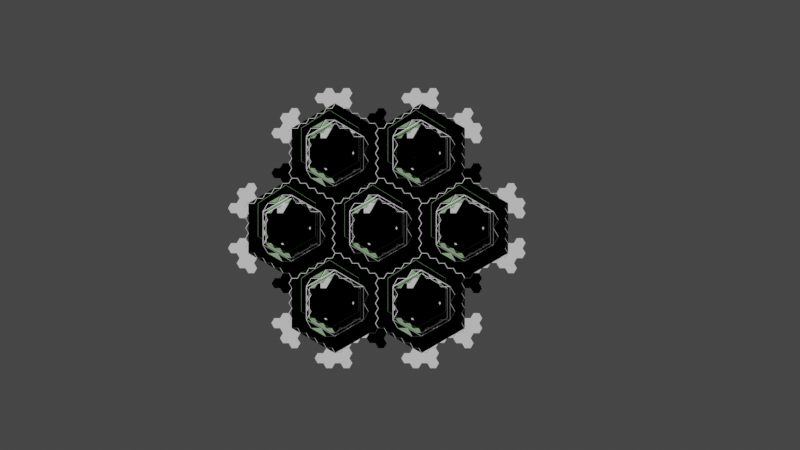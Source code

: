 # Source: hex_components.blend  (saved by Blender 3.3.6; exported with 4.5.12 LTS)
import bpy
from mathutils import Matrix  # noqa: F401  (used for matrix-valued properties, if any)

bpy.ops.wm.read_factory_settings(use_empty=True)
scene = bpy.context.scene
scene.name = 'Scene'

# ---- collections
col_collection = bpy.data.collections.new('Collection'); scene.collection.children.link(col_collection)
col_collection.hide_viewport = True
col_default = bpy.data.collections.new('Default'); col_collection.children.link(col_default)
col_default.hide_render = True
col_hex_connectors = bpy.data.collections.new('hex_connectors'); scene.collection.children.link(col_hex_connectors)
col_newhex_v1 = bpy.data.collections.new('NewHex_V1'); scene.collection.children.link(col_newhex_v1)
col_hexcomponents = bpy.data.collections.new('HexComponents'); col_newhex_v1.children.link(col_hexcomponents)
col_outer = bpy.data.collections.new('Outer'); col_hexcomponents.children.link(col_outer)
col_cloud_view = bpy.data.collections.new('Cloud View'); col_hexcomponents.children.link(col_cloud_view)
col_hexcomponents_v2 = bpy.data.collections.new('HexComponents_v2'); col_newhex_v1.children.link(col_hexcomponents_v2)
col_hexcomponents_v2.hide_viewport = True
col_cloud_view_001 = bpy.data.collections.new('Cloud View.001'); col_hexcomponents_v2.children.link(col_cloud_view_001)
col_hexcomponents_v3 = bpy.data.collections.new('HexComponents_v3'); col_newhex_v1.children.link(col_hexcomponents_v3)
col_hexcomponents_v3.hide_viewport = True
col_hex = bpy.data.collections.new('Hex'); col_newhex_v1.children.link(col_hex)
col_beighbor_hex = bpy.data.collections.new('beighbor hex'); scene.collection.children.link(col_beighbor_hex)

# ---- materials (node trees are filled in below, after node groups)
mat_grid_cluster = bpy.data.materials.new('Grid_Cluster')
mat_grid_cluster.use_transparent_shadow = False
mat_grid_cluster.diffuse_color = (0.6258, 0.6258, 0.6258, 1.0)
mat_line_black = bpy.data.materials.new('Line_Black')
mat_line_black.use_transparent_shadow = False
mat_line_black.diffuse_color = (0.0, 0.0, 0.0, 1.0)
mat_red_line = bpy.data.materials.new('Red_line')
mat_red_line.use_transparent_shadow = False
mat_red_line.diffuse_color = (1.0, 0.01853, 0.003762, 1.0)
mat_grey = bpy.data.materials.new('grey')
mat_grey.alpha_threshold = 0.0
mat_grey.use_transparent_shadow = False
mat_grey.roughness = 0.5
mat_grey.line_color = (0.0, 0.0, 0.0, 1.0)
mat_connector_yello = bpy.data.materials.new('connector_yello')
mat_connector_yello.use_transparent_shadow = False
mat_connector_yello.diffuse_color = (0.2727, 0.3763, 0.06227, 1.0)
mat_bridge = bpy.data.materials.new('bridge')
mat_bridge.use_transparent_shadow = False
mat_bridge.diffuse_color = (0.1245, 0.3138, 0.8381, 1.0)
mat_connector_green = bpy.data.materials.new('connector_green')
mat_connector_green.use_transparent_shadow = False
mat_connector_green.diffuse_color = (0.09446, 0.4564, 0.1228, 1.0)
mat_1_s_coast = bpy.data.materials.new('-1.S.Coast')
mat_1_s_coast.use_transparent_shadow = False
mat_hex_connector = bpy.data.materials.new('Hex_Connector')
mat_hex_connector.use_transparent_shadow = False
mat_hex_connector.diffuse_color = (0.8, 0.6289, 0.4075, 1.0)
mat_1_s_coast_001 = bpy.data.materials.new('-1.S.Coast.001')
mat_1_s_coast_001.use_transparent_shadow = False
mat_1_s_coast_002 = bpy.data.materials.new('-1.S.Coast.002')
mat_1_s_coast_002.use_transparent_shadow = False

# ---- material node trees
mat_grid_cluster.use_nodes = True; mat_grid_cluster.node_tree.nodes.clear()
_N = mat_grid_cluster.node_tree.nodes; _L = mat_grid_cluster.node_tree.links
n0 = _N.new('ShaderNodeBsdfPrincipled'); n0.name = 'Principled BSDF'; n0.location = (10, 300)
n0.distribution = 'GGX'
n0.subsurface_method = 'RANDOM_WALK_SKIN'
n0.inputs[0].default_value = (0.2705, 0.4678, 0.2384, 1.0)
n0.inputs[3].default_value = 1.45
n0.inputs[27].default_value = (0.0, 0.0, 0.0, 1.0)
n0.inputs[28].default_value = 1.0
n1 = _N.new('ShaderNodeOutputMaterial'); n1.name = 'Material Output'; n1.location = (300, 300)
_L.new(n0.outputs[0], n1.inputs[0])
n1.is_active_output = True
mat_line_black.use_nodes = True; mat_line_black.node_tree.nodes.clear()
_N = mat_line_black.node_tree.nodes; _L = mat_line_black.node_tree.links
n0 = _N.new('ShaderNodeBsdfPrincipled'); n0.name = 'Principled BSDF'; n0.location = (10, 300)
n0.distribution = 'GGX'
n0.subsurface_method = 'RANDOM_WALK_SKIN'
n0.inputs[3].default_value = 1.45
n0.inputs[27].default_value = (0.0, 0.0, 0.0, 1.0)
n0.inputs[28].default_value = 1.0
n1 = _N.new('ShaderNodeOutputMaterial'); n1.name = 'Material Output'; n1.location = (300, 300)
_L.new(n0.outputs[0], n1.inputs[0])
n1.is_active_output = True
mat_red_line.use_nodes = True; mat_red_line.node_tree.nodes.clear()
_N = mat_red_line.node_tree.nodes; _L = mat_red_line.node_tree.links
n0 = _N.new('ShaderNodeBsdfPrincipled'); n0.name = 'Principled BSDF'; n0.location = (10, 300)
n0.distribution = 'GGX'
n0.subsurface_method = 'RANDOM_WALK_SKIN'
n0.inputs[3].default_value = 1.45
n0.inputs[27].default_value = (0.0, 0.0, 0.0, 1.0)
n0.inputs[28].default_value = 1.0
n1 = _N.new('ShaderNodeOutputMaterial'); n1.name = 'Material Output'; n1.location = (300, 300)
_L.new(n0.outputs[0], n1.inputs[0])
n1.is_active_output = True
mat_grey.use_nodes = True; mat_grey.node_tree.nodes.clear()
_N = mat_grey.node_tree.nodes; _L = mat_grey.node_tree.links
n0 = _N.new('ShaderNodeOutputMaterial'); n0.name = 'Material Output'; n0.location = (300, 300)
n1 = _N.new('ShaderNodeBsdfPrincipled'); n1.name = 'Principled BSDF'; n1.location = (10, 300)
n1.distribution = 'GGX'
n1.subsurface_method = 'RANDOM_WALK_SKIN'
n1.inputs[3].default_value = 1.45
n1.inputs[27].default_value = (0.0, 0.0, 0.0, 1.0)
n1.inputs[28].default_value = 1.0
_L.new(n1.outputs[0], n0.inputs[0])
n0.is_active_output = True
mat_connector_yello.use_nodes = True; mat_connector_yello.node_tree.nodes.clear()
_N = mat_connector_yello.node_tree.nodes; _L = mat_connector_yello.node_tree.links
n0 = _N.new('ShaderNodeBsdfPrincipled'); n0.name = 'Principled BSDF'; n0.location = (10, 300)
n0.distribution = 'GGX'
n0.subsurface_method = 'RANDOM_WALK_SKIN'
n0.inputs[3].default_value = 1.45
n0.inputs[27].default_value = (0.0, 0.0, 0.0, 1.0)
n0.inputs[28].default_value = 1.0
n1 = _N.new('ShaderNodeOutputMaterial'); n1.name = 'Material Output'; n1.location = (300, 300)
_L.new(n0.outputs[0], n1.inputs[0])
n1.is_active_output = True
mat_bridge.use_nodes = True; mat_bridge.node_tree.nodes.clear()
_N = mat_bridge.node_tree.nodes; _L = mat_bridge.node_tree.links
n0 = _N.new('ShaderNodeBsdfPrincipled'); n0.name = 'Principled BSDF'; n0.location = (10, 300)
n0.distribution = 'GGX'
n0.subsurface_method = 'RANDOM_WALK_SKIN'
n0.inputs[3].default_value = 1.45
n0.inputs[27].default_value = (0.0, 0.0, 0.0, 1.0)
n0.inputs[28].default_value = 1.0
n1 = _N.new('ShaderNodeOutputMaterial'); n1.name = 'Material Output'; n1.location = (300, 300)
_L.new(n0.outputs[0], n1.inputs[0])
n1.is_active_output = True
mat_connector_green.use_nodes = True; mat_connector_green.node_tree.nodes.clear()
_N = mat_connector_green.node_tree.nodes; _L = mat_connector_green.node_tree.links
n0 = _N.new('ShaderNodeBsdfPrincipled'); n0.name = 'Principled BSDF'; n0.location = (10, 300)
n0.distribution = 'GGX'
n0.subsurface_method = 'RANDOM_WALK_SKIN'
n0.inputs[3].default_value = 1.45
n0.inputs[27].default_value = (0.0, 0.0, 0.0, 1.0)
n0.inputs[28].default_value = 1.0
n1 = _N.new('ShaderNodeOutputMaterial'); n1.name = 'Material Output'; n1.location = (300, 300)
_L.new(n0.outputs[0], n1.inputs[0])
n1.is_active_output = True
mat_1_s_coast.use_nodes = True; mat_1_s_coast.node_tree.nodes.clear()
_N = mat_1_s_coast.node_tree.nodes; _L = mat_1_s_coast.node_tree.links
n0 = _N.new('ShaderNodeBsdfPrincipled'); n0.name = 'Principled BSDF'; n0.location = (10, 300)
n0.distribution = 'GGX'
n0.subsurface_method = 'RANDOM_WALK_SKIN'
n0.inputs[0].default_value = (0.2705, 0.4678, 0.2384, 1.0)
n0.inputs[3].default_value = 1.45
n0.inputs[27].default_value = (0.0, 0.0, 0.0, 1.0)
n0.inputs[28].default_value = 1.0
n1 = _N.new('ShaderNodeOutputMaterial'); n1.name = 'Material Output'; n1.location = (300, 300)
_L.new(n0.outputs[0], n1.inputs[0])
n1.is_active_output = True
mat_hex_connector.use_nodes = True; mat_hex_connector.node_tree.nodes.clear()
_N = mat_hex_connector.node_tree.nodes; _L = mat_hex_connector.node_tree.links
n0 = _N.new('ShaderNodeBsdfPrincipled'); n0.name = 'Principled BSDF'; n0.location = (10, 300)
n0.distribution = 'GGX'
n0.subsurface_method = 'RANDOM_WALK_SKIN'
n0.inputs[3].default_value = 1.45
n0.inputs[27].default_value = (0.0, 0.0, 0.0, 1.0)
n0.inputs[28].default_value = 1.0
n1 = _N.new('ShaderNodeOutputMaterial'); n1.name = 'Material Output'; n1.location = (300, 300)
_L.new(n0.outputs[0], n1.inputs[0])
n1.is_active_output = True
mat_1_s_coast_001.use_nodes = True; mat_1_s_coast_001.node_tree.nodes.clear()
_N = mat_1_s_coast_001.node_tree.nodes; _L = mat_1_s_coast_001.node_tree.links
n0 = _N.new('ShaderNodeBsdfPrincipled'); n0.name = 'Principled BSDF'; n0.location = (10, 300)
n0.distribution = 'GGX'
n0.subsurface_method = 'RANDOM_WALK_SKIN'
n0.inputs[0].default_value = (0.2705, 0.4678, 0.2384, 1.0)
n0.inputs[3].default_value = 1.45
n0.inputs[27].default_value = (0.0, 0.0, 0.0, 1.0)
n0.inputs[28].default_value = 1.0
n1 = _N.new('ShaderNodeOutputMaterial'); n1.name = 'Material Output'; n1.location = (300, 300)
_L.new(n0.outputs[0], n1.inputs[0])
n1.is_active_output = True
mat_1_s_coast_002.use_nodes = True; mat_1_s_coast_002.node_tree.nodes.clear()
_N = mat_1_s_coast_002.node_tree.nodes; _L = mat_1_s_coast_002.node_tree.links
n0 = _N.new('ShaderNodeBsdfPrincipled'); n0.name = 'Principled BSDF'; n0.location = (10, 300)
n0.distribution = 'GGX'
n0.subsurface_method = 'RANDOM_WALK_SKIN'
n0.inputs[0].default_value = (0.2705, 0.4678, 0.2384, 1.0)
n0.inputs[3].default_value = 1.45
n0.inputs[27].default_value = (0.0, 0.0, 0.0, 1.0)
n0.inputs[28].default_value = 1.0
n1 = _N.new('ShaderNodeOutputMaterial'); n1.name = 'Material Output'; n1.location = (300, 300)
_L.new(n0.outputs[0], n1.inputs[0])
n1.is_active_output = True

# ---- world
world_world = bpy.data.worlds.new('World'); scene.world = world_world
world_world.use_nodes = True; world_world.node_tree.nodes.clear()
_N = world_world.node_tree.nodes; _L = world_world.node_tree.links
n0 = _N.new('ShaderNodeOutputWorld'); n0.name = 'World Output'; n0.location = (300, 300)
n1 = _N.new('ShaderNodeBackground'); n1.name = 'Background'; n1.location = (10, 300)
n1.inputs[0].default_value = (0.05088, 0.05088, 0.05088, 1.0)
_L.new(n1.outputs[0], n0.inputs[0])
n0.is_active_output = True
world_world.color = (0.05088, 0.05088, 0.05088)
world_world.use_sun_shadow = False
world_world.sun_shadow_jitter_overblur = 0.0

# ---- cameras
cam_camera = bpy.data.cameras.new('Camera')
cam_camera.type = 'ORTHO'
cam_camera.clip_end = 100.0
cam_camera.ortho_scale = 16.0

# ---- meshes
me_circle_016 = bpy.data.meshes.new('Circle.016')
me_circle_016.from_pydata([(-0.866, -0.5, 0.0), (-0.866, 0.5, 0.0), (-5.96e-08, -1.0, 0.0), (0.866, -0.5, 0.0), (-4.768e-07, 1.0, 0.0), (-4.172e-07, 2.0, 0.0), (0.866, 2.5, 0.0), (0.866, 0.5, 0.0), (1.732, 1.0, 0.0), (0.866, 3.5, 0.0), (1.732, 2.0, 0.0), (2.598, 2.5, 0.0), (2.598, 3.5, 0.0), (1.732, 4.0, 0.0), (1.732, 5.0, 0.0), (3.464, 4.0, 0.0), (2.598, 5.5, 0.0), (2.598, 6.5, 0.0), (3.464, 5.0, 0.0), (4.33, 5.5, 0.0), (4.33, 6.5, 0.0), (3.464, 7.0, 0.0), (3.464, 8.0, 0.0), (5.196, 7.0, 0.0), (4.33, 8.5, 0.0), (4.33, 9.5, 0.0), (5.196, 8.0, 0.0), (6.062, 8.5, 0.0), (5.196, 10.0, 0.0), (5.196, 11.0, 0.0), (6.062, 9.5, 0.0), (6.928, 10.0, 0.0), (6.062, 11.5, 0.0), (6.062, 12.5, 0.0), (6.928, 13.0, 0.0), (6.928, 11.0, 0.0), (7.794, 11.5, 0.0), (7.794, 12.5, 0.0)], [(0, 1), (2, 3), (0, 2), (32, 33), (34, 33), (36, 37), (34, 37), (35, 36), (4, 1), (3, 7)], [(5, 6, 10, 8, 7, 4), (9, 13, 12, 11, 10, 6), (14, 16, 18, 15, 12, 13), (17, 21, 20, 19, 18, 16), (22, 24, 26, 23, 20, 21), (25, 28, 30, 27, 26, 24), (29, 32, 35, 31, 30, 28)])
_uv = me_circle_016.uv_layers.new(name='UVMap')
_uv.uv.foreach_set('vector', [0.0, 0.0, 0.0, 0.0, 0.0, 0.0, 0.0, 0.0, 0.0, 0.0, 0.0, 0.0, 0.0, 0.0, 0.0, 0.0, 0.0, 0.0, 0.0, 0.0, 0.0, 0.0, 0.0, 0.0, 0.0, 0.0, 0.0, 0.0, 0.0, 0.0, 0.0, 0.0, 0.0, 0.0, 0.0, 0.0, 0.0, 0.0, 0.0, 0.0, 0.0, 0.0, 0.0, 0.0, 0.0, 0.0, 0.0, 0.0, 0.0, 0.0, 0.0, 0.0, 0.0, 0.0, 0.0, 0.0, 0.0, 0.0, 0.0, 0.0, 0.0, 0.0, 0.0, 0.0, 0.0, 0.0, 0.0, 0.0, 0.0, 0.0, 0.0, 0.0, 0.0, 0.0, 0.0, 0.0, 0.0, 0.0, 0.0, 0.0, 0.0, 0.0, 0.0, 0.0])
me_circle_016.materials.append(mat_grid_cluster)
me_circle_016.update()
me_circle_017 = bpy.data.meshes.new('Circle.017')
me_circle_017.from_pydata([(-0.866, -0.5, 0.0), (-0.866, 0.5, 0.0), (5.96e-08, 1.0, 0.0), (0.866, 0.5, 0.0), (5.96e-08, 2.0, 0.0), (-0.866, 2.5, 0.0), (-2.598, 0.5, 0.0), (-3.464, -1.0, 0.0), (-4.33, -0.5, 0.0), (-1.732, 1.0, 0.0), (-2.598, 2.5, 0.0), (-1.732, 2.0, 0.0), (-0.866, 3.5, 0.0), (-6.062, 0.5, 0.0), (-5.196, 1.0, 0.0), (-5.196, 2.0, 0.0), (-4.33, 0.5, 0.0), (-3.464, 1.0, 0.0), (-4.33, 2.5, 0.0), (-4.33, 3.5, 0.0), (-3.464, 2.0, 0.0), (-3.464, 4.0, 0.0), (-3.464, 5.0, 0.0), (-2.598, 5.5, 0.0), (-2.598, 3.5, 0.0), (-1.732, 4.0, 0.0), (-1.732, 5.0, 0.0), (1.732, -1.0, 0.0), (0.866, -0.5, 0.0), (0.0, -1.0, 0.0), (2.384e-07, -2.0, 0.0), (-0.866, -2.5, 0.0), (-1.732, -1.0, 0.0), (-2.598, -0.5, 0.0), (-3.464, -2.0, 0.0), (-5.196, -1.0, 0.0), (-6.062, -0.5, 0.0), (-7.794, -2.5, 0.0), (-6.928, -1.0, 0.0), (2.598, -3.5, 0.0), (1.732, -4.0, 0.0), (0.866, -3.5, 0.0), (2.598, -2.5, 0.0), (1.732, -2.0, 0.0), (0.866, -2.5, 0.0), (4.768e-07, -4.0, 0.0), (-0.866, -3.5, 0.0), (-1.732, -4.0, 0.0), (-2.598, -3.5, 0.0), (-1.732, -2.0, 0.0), (-3.464, -4.0, 0.0), (-2.598, -2.5, 0.0), (-4.33, -3.5, 0.0), (-5.196, -4.0, 0.0), (-6.062, -3.5, 0.0), (-4.33, -2.5, 0.0), (-5.196, -2.0, 0.0), (-6.062, -2.5, 0.0), (-6.928, -4.0, 0.0), (-7.794, -3.5, 0.0), (-6.928, -2.0, 0.0)], [], [(1, 2, 3, 28, 29, 0), (2, 1, 9, 11, 5, 4), (0, 32, 33, 6, 9, 1), (16, 17, 6, 33, 7, 8), (20, 10, 11, 9, 6, 17), (24, 25, 12, 5, 11, 10), (13, 14, 16, 8, 35, 36), (15, 18, 20, 17, 16, 14), (19, 21, 24, 10, 20, 18), (22, 23, 26, 25, 24, 21), (43, 27, 28, 29, 30, 44), (31, 30, 29, 0, 32, 49), (51, 49, 32, 33, 7, 34), (55, 34, 7, 8, 35, 56), (57, 56, 35, 36, 38, 60), (39, 42, 43, 44, 41, 40), (45, 41, 44, 30, 31, 46), (47, 46, 31, 49, 51, 48), (50, 48, 51, 34, 55, 52), (53, 52, 55, 56, 57, 54), (58, 54, 57, 60, 37, 59)])
_uv = me_circle_017.uv_layers.new(name='UVMap')
_uv.uv.foreach_set('vector', [0.0, 0.0, 0.0, 0.0, 0.0, 0.0, 0.0, 0.0, 0.0, 0.0, 0.0, 0.0, 0.0, 0.0, 0.0, 0.0, 0.0, 0.0, 0.0, 0.0, 0.0, 0.0, 0.0, 0.0, 0.0, 0.0, 0.0, 0.0, 0.0, 0.0, 0.0, 0.0, 0.0, 0.0, 0.0, 0.0, 0.0, 0.0, 0.0, 0.0, 0.0, 0.0, 0.0, 0.0, 0.0, 0.0, 0.0, 0.0, 0.0, 0.0, 0.0, 0.0, 0.0, 0.0, 0.0, 0.0, 0.0, 0.0, 0.0, 0.0, 0.0, 0.0, 0.0, 0.0, 0.0, 0.0, 0.0, 0.0, 0.0, 0.0, 0.0, 0.0, 0.0, 0.0, 0.0, 0.0, 0.0, 0.0, 0.0, 0.0, 0.0, 0.0, 0.0, 0.0, 0.0, 0.0, 0.0, 0.0, 0.0, 0.0, 0.0, 0.0, 0.0, 0.0, 0.0, 0.0, 0.0, 0.0, 0.0, 0.0, 0.0, 0.0, 0.0, 0.0, 0.0, 0.0, 0.0, 0.0, 0.0, 0.0, 0.0, 0.0, 0.0, 0.0, 0.0, 0.0, 0.0, 0.0, 0.0, 0.0, 0.0, 0.0, 0.0, 0.0, 0.0, 0.0, 0.0, 0.0, 0.0, 0.0, 0.0, 0.0, 0.0, 0.0, 0.0, 0.0, 0.0, 0.0, 0.0, 0.0, 0.0, 0.0, 0.0, 0.0, 0.0, 0.0, 0.0, 0.0, 0.0, 0.0, 0.0, 0.0, 0.0, 0.0, 0.0, 0.0, 0.0, 0.0, 0.0, 0.0, 0.0, 0.0, 0.0, 0.0, 0.0, 0.0, 0.0, 0.0, 0.0, 0.0, 0.0, 0.0, 0.0, 0.0, 0.0, 0.0, 0.0, 0.0, 0.0, 0.0, 0.0, 0.0, 0.0, 0.0, 0.0, 0.0, 0.0, 0.0, 0.0, 0.0, 0.0, 0.0, 0.0, 0.0, 0.0, 0.0, 0.0, 0.0, 0.0, 0.0, 0.0, 0.0, 0.0, 0.0, 0.0, 0.0, 0.0, 0.0, 0.0, 0.0, 0.0, 0.0, 0.0, 0.0, 0.0, 0.0, 0.0, 0.0, 0.0, 0.0, 0.0, 0.0, 0.0, 0.0, 0.0, 0.0, 0.0, 0.0, 0.0, 0.0, 0.0, 0.0, 0.0, 0.0, 0.0, 0.0, 0.0, 0.0, 0.0, 0.0, 0.0, 0.0, 0.0, 0.0, 0.0, 0.0, 0.0, 0.0, 0.0, 0.0, 0.0, 0.0])
me_circle_017.materials.append(mat_grid_cluster)
me_circle_017.update()
me_circle_018 = bpy.data.meshes.new('Circle.018')
me_circle_018.from_pydata([(-0.866, -0.5, 0.0), (-0.866, 0.5, 0.0), (5.96e-08, 1.0, 0.0), (-5.96e-08, -1.0, 0.0), (0.866, -0.5, 0.0), (0.866, 0.5, 0.0), (-4.768e-07, 1.0, 0.0), (-4.172e-07, 2.0, 0.0), (0.866, 2.5, 0.0), (0.866, 0.5, 0.0), (1.732, 1.0, 0.0), (1.732, 2.0, 0.0), (0.866, 2.5, 0.0), (0.866, 3.5, 0.0), (1.732, 4.0, 0.0), (1.732, 2.0, 0.0), (2.598, 2.5, 0.0), (2.598, 3.5, 0.0), (1.732, 4.0, 0.0), (1.732, 5.0, 0.0), (2.598, 5.5, 0.0), (2.598, 3.5, 0.0), (3.464, 4.0, 0.0), (3.464, 5.0, 0.0), (2.598, 5.5, 0.0), (2.598, 6.5, 0.0), (3.464, 7.0, 0.0), (3.464, 5.0, 0.0), (4.33, 5.5, 0.0), (4.33, 6.5, 0.0), (3.464, 7.0, 0.0), (3.464, 8.0, 0.0), (4.33, 8.5, 0.0), (4.33, 6.5, 0.0), (5.196, 7.0, 0.0), (5.196, 8.0, 0.0), (4.33, 8.5, 0.0), (4.33, 9.5, 0.0), (5.196, 10.0, 0.0), (5.196, 8.0, 0.0), (6.062, 8.5, 0.0), (6.062, 9.5, 0.0), (5.196, 10.0, 0.0), (5.196, 11.0, 0.0), (6.062, 11.5, 0.0), (6.062, 9.5, 0.0), (6.928, 10.0, 0.0), (6.928, 11.0, 0.0), (6.062, 11.5, 0.0), (6.062, 12.5, 0.0), (6.928, 13.0, 0.0), (6.928, 11.0, 0.0), (7.794, 11.5, 0.0), (7.794, 12.5, 0.0)], [(0, 1), (2, 1), (4, 5), (2, 5), (3, 4), (0, 3), (6, 7), (8, 7), (10, 11), (8, 11), (9, 10), (6, 9), (12, 13), (14, 13), (16, 17), (14, 17), (15, 16), (12, 15), (18, 19), (20, 19), (22, 23), (20, 23), (21, 22), (18, 21), (24, 25), (26, 25), (28, 29), (26, 29), (27, 28), (24, 27), (30, 31), (32, 31), (34, 35), (32, 35), (33, 34), (30, 33), (36, 37), (38, 37), (40, 41), (38, 41), (39, 40), (36, 39), (42, 43), (44, 43), (46, 47), (44, 47), (45, 46), (42, 45), (48, 49), (50, 49), (52, 53), (50, 53), (51, 52), (48, 51)], [])
_uv = me_circle_018.uv_layers.new(name='UVMap')
_uv.uv.foreach_set('vector', [])
me_circle_018.materials.append(mat_grid_cluster)
me_circle_018.update()
me_circle_019 = bpy.data.meshes.new('Circle.019')
me_circle_019.from_pydata([(-0.866, -0.5, 0.0), (-0.866, 0.5, 0.0), (5.96e-08, 1.0, 0.0), (-5.96e-08, -1.0, 0.0), (0.866, -0.5, 0.0), (0.866, 0.5, 0.0)], [(0, 1), (2, 1), (4, 5), (2, 5), (3, 4), (0, 3), (1, 3), (2, 4), (2, 3)], [])
_uv = me_circle_019.uv_layers.new(name='UVMap')
_uv.uv.foreach_set('vector', [])
me_circle_019.materials.append(mat_grid_cluster)
me_circle_019.update()
me_circle_014 = bpy.data.meshes.new('Circle.014')
me_circle_014.from_pydata([(-0.452, -0.8278, 0.0), (-0.959, 0.05039, 0.0), (0.562, -0.8278, 0.0), (-0.452, 0.9286, 0.0), (0.562, 0.9286, 0.0), (1.069, 0.0504, 0.0)], [], [(3, 1, 0, 2, 5, 4)])
_uv = me_circle_014.uv_layers.new(name='UVMap')
_uv.uv.foreach_set('vector', [0.0, 0.0, 0.0, 0.0, 0.0, 0.0, 0.0, 0.0, 0.0, 0.0, 0.0, 0.0])
me_circle_014.materials.append(mat_grid_cluster)
me_circle_014.update()
me_circle_015 = bpy.data.meshes.new('Circle.015')
me_circle_015.from_pydata([(2.028, 3.513, 0.0), (1.521, 4.391, 0.0), (3.042, 3.513, 0.0), (2.028, 5.269, 0.0), (3.042, 5.269, 0.0), (3.549, 4.391, 0.0), (2.028, 1.756, 0.0), (1.521, 2.634, 0.0), (3.042, 1.756, 0.0), (2.028, 3.513, 0.0), (3.042, 3.513, 0.0), (3.549, 2.634, 0.0), (0.507, 2.634, 0.0), (-3.815e-06, 3.513, 0.0), (1.521, 2.634, 0.0), (0.507, 4.391, 0.0), (1.521, 4.391, 0.0), (2.028, 3.513, 0.0)], [], [(3, 1, 0, 2, 5, 4), (9, 7, 6, 8, 11, 10), (15, 13, 12, 14, 17, 16)])
_uv = me_circle_015.uv_layers.new(name='UVMap')
_uv.uv.foreach_set('vector', [0.0, 0.0, 0.0, 0.0, 0.0, 0.0, 0.0, 0.0, 0.0, 0.0, 0.0, 0.0, 0.0, 0.0, 0.0, 0.0, 0.0, 0.0, 0.0, 0.0, 0.0, 0.0, 0.0, 0.0, 0.0, 0.0, 0.0, 0.0, 0.0, 0.0, 0.0, 0.0, 0.0, 0.0, 0.0, 0.0])
me_circle_015.materials.append(mat_grid_cluster)
me_circle_015.update()
me_circle_020 = bpy.data.meshes.new('Circle.020')
me_circle_020.from_pydata([(2.028, 3.513, 0.0), (1.521, 4.391, 0.0), (3.042, 3.513, 0.0), (2.028, 5.269, 0.0), (3.042, 5.269, 0.0), (3.549, 4.391, 0.0), (2.028, 1.756, 0.0), (1.521, 2.634, 0.0), (3.042, 1.756, 0.0), (2.028, 3.513, 0.0), (3.042, 3.513, 0.0), (3.549, 2.634, 0.0), (0.507, 2.634, 0.0), (-3.815e-06, 3.513, 0.0), (1.521, 2.634, 0.0), (0.507, 4.391, 0.0), (1.521, 4.391, 0.0), (2.028, 3.513, 0.0)], [], [(3, 1, 0, 2, 5, 4), (9, 7, 6, 8, 11, 10), (15, 13, 12, 14, 17, 16)])
_uv = me_circle_020.uv_layers.new(name='UVMap')
_uv.uv.foreach_set('vector', [0.0, 0.0, 0.0, 0.0, 0.0, 0.0, 0.0, 0.0, 0.0, 0.0, 0.0, 0.0, 0.0, 0.0, 0.0, 0.0, 0.0, 0.0, 0.0, 0.0, 0.0, 0.0, 0.0, 0.0, 0.0, 0.0, 0.0, 0.0, 0.0, 0.0, 0.0, 0.0, 0.0, 0.0, 0.0, 0.0])
me_circle_020.materials.append(mat_grid_cluster)
me_circle_020.update()
me_circle_021 = bpy.data.meshes.new('Circle.021')
me_circle_021.from_pydata([(2.028, 3.513, 0.0), (1.521, 4.391, 0.0), (3.042, 3.513, 0.0), (2.028, 5.269, 0.0), (3.042, 5.269, 0.0), (3.549, 4.391, 0.0), (2.028, 1.756, 0.0), (1.521, 2.634, 0.0), (3.042, 1.756, 0.0), (2.028, 3.513, 0.0), (3.042, 3.513, 0.0), (3.549, 2.634, 0.0), (0.507, 2.634, 0.0), (-3.815e-06, 3.513, 0.0), (1.521, 2.634, 0.0), (0.507, 4.391, 0.0), (1.521, 4.391, 0.0), (2.028, 3.513, 0.0)], [], [(3, 1, 0, 2, 5, 4), (9, 7, 6, 8, 11, 10), (15, 13, 12, 14, 17, 16)])
_uv = me_circle_021.uv_layers.new(name='UVMap')
_uv.uv.foreach_set('vector', [0.0, 0.0, 0.0, 0.0, 0.0, 0.0, 0.0, 0.0, 0.0, 0.0, 0.0, 0.0, 0.0, 0.0, 0.0, 0.0, 0.0, 0.0, 0.0, 0.0, 0.0, 0.0, 0.0, 0.0, 0.0, 0.0, 0.0, 0.0, 0.0, 0.0, 0.0, 0.0, 0.0, 0.0, 0.0, 0.0])
me_circle_021.materials.append(mat_grid_cluster)
me_circle_021.update()
me_circle_022 = bpy.data.meshes.new('Circle.022')
me_circle_022.from_pydata([(2.028, 3.513, 0.0), (1.521, 4.391, 0.0), (3.042, 3.513, 0.0), (2.028, 5.269, 0.0), (3.042, 5.269, 0.0), (3.549, 4.391, 0.0), (2.028, 1.756, 0.0), (1.521, 2.634, 0.0), (3.042, 1.756, 0.0), (2.028, 3.513, 0.0), (3.042, 3.513, 0.0), (3.549, 2.634, 0.0), (0.507, 2.634, 0.0), (-3.815e-06, 3.513, 0.0), (1.521, 2.634, 0.0), (0.507, 4.391, 0.0), (1.521, 4.391, 0.0), (2.028, 3.513, 0.0)], [], [(3, 1, 0, 2, 5, 4), (9, 7, 6, 8, 11, 10), (15, 13, 12, 14, 17, 16)])
_uv = me_circle_022.uv_layers.new(name='UVMap')
_uv.uv.foreach_set('vector', [0.0, 0.0, 0.0, 0.0, 0.0, 0.0, 0.0, 0.0, 0.0, 0.0, 0.0, 0.0, 0.0, 0.0, 0.0, 0.0, 0.0, 0.0, 0.0, 0.0, 0.0, 0.0, 0.0, 0.0, 0.0, 0.0, 0.0, 0.0, 0.0, 0.0, 0.0, 0.0, 0.0, 0.0, 0.0, 0.0])
me_circle_022.materials.append(mat_grid_cluster)
me_circle_022.update()
me_circle_023 = bpy.data.meshes.new('Circle.023')
me_circle_023.from_pydata([(2.028, 3.513, 0.0), (1.521, 4.391, 0.0), (3.042, 3.513, 0.0), (2.028, 5.269, 0.0), (3.042, 5.269, 0.0), (3.549, 4.391, 0.0), (2.028, 1.756, 0.0), (1.521, 2.634, 0.0), (3.042, 1.756, 0.0), (2.028, 3.513, 0.0), (3.042, 3.513, 0.0), (3.549, 2.634, 0.0), (0.507, 2.634, 0.0), (-3.815e-06, 3.513, 0.0), (1.521, 2.634, 0.0), (0.507, 4.391, 0.0), (1.521, 4.391, 0.0), (2.028, 3.513, 0.0)], [], [(3, 1, 0, 2, 5, 4), (9, 7, 6, 8, 11, 10), (15, 13, 12, 14, 17, 16)])
_uv = me_circle_023.uv_layers.new(name='UVMap')
_uv.uv.foreach_set('vector', [0.0, 0.0, 0.0, 0.0, 0.0, 0.0, 0.0, 0.0, 0.0, 0.0, 0.0, 0.0, 0.0, 0.0, 0.0, 0.0, 0.0, 0.0, 0.0, 0.0, 0.0, 0.0, 0.0, 0.0, 0.0, 0.0, 0.0, 0.0, 0.0, 0.0, 0.0, 0.0, 0.0, 0.0, 0.0, 0.0])
me_circle_023.materials.append(mat_grid_cluster)
me_circle_023.update()
me_circle_024 = bpy.data.meshes.new('Circle.024')
me_circle_024.from_pydata([(2.028, 3.513, 0.0), (1.521, 4.391, 0.0), (3.042, 3.513, 0.0), (2.028, 5.269, 0.0), (3.042, 5.269, 0.0), (3.549, 4.391, 0.0), (2.028, 1.756, 0.0), (1.521, 2.634, 0.0), (3.042, 1.756, 0.0), (2.028, 3.513, 0.0), (3.042, 3.513, 0.0), (3.549, 2.634, 0.0), (0.507, 2.634, 0.0), (-3.815e-06, 3.513, 0.0), (1.521, 2.634, 0.0), (0.507, 4.391, 0.0), (1.521, 4.391, 0.0), (2.028, 3.513, 0.0)], [], [(3, 1, 0, 2, 5, 4), (9, 7, 6, 8, 11, 10), (15, 13, 12, 14, 17, 16)])
_uv = me_circle_024.uv_layers.new(name='UVMap')
_uv.uv.foreach_set('vector', [0.0, 0.0, 0.0, 0.0, 0.0, 0.0, 0.0, 0.0, 0.0, 0.0, 0.0, 0.0, 0.0, 0.0, 0.0, 0.0, 0.0, 0.0, 0.0, 0.0, 0.0, 0.0, 0.0, 0.0, 0.0, 0.0, 0.0, 0.0, 0.0, 0.0, 0.0, 0.0, 0.0, 0.0, 0.0, 0.0])
me_circle_024.materials.append(mat_grid_cluster)
me_circle_024.update()
me_circle_025 = bpy.data.meshes.new('Circle.025')
me_circle_025.from_pydata([(2.028, 3.513, 0.0), (1.521, 4.391, 0.0), (3.042, 3.513, 0.0), (2.028, 5.269, 0.0), (3.042, 5.269, 0.0), (3.549, 4.391, 0.0), (2.028, 1.756, 0.0), (1.521, 2.634, 0.0), (3.042, 1.756, 0.0), (2.028, 3.513, 0.0), (3.042, 3.513, 0.0), (3.549, 2.634, 0.0), (0.507, 2.634, 0.0), (-3.815e-06, 3.513, 0.0), (1.521, 2.634, 0.0), (0.507, 4.391, 0.0), (1.521, 4.391, 0.0), (2.028, 3.513, 0.0)], [], [(3, 1, 0, 2, 5, 4), (9, 7, 6, 8, 11, 10), (15, 13, 12, 14, 17, 16)])
_uv = me_circle_025.uv_layers.new(name='UVMap')
_uv.uv.foreach_set('vector', [0.0, 0.0, 0.0, 0.0, 0.0, 0.0, 0.0, 0.0, 0.0, 0.0, 0.0, 0.0, 0.0, 0.0, 0.0, 0.0, 0.0, 0.0, 0.0, 0.0, 0.0, 0.0, 0.0, 0.0, 0.0, 0.0, 0.0, 0.0, 0.0, 0.0, 0.0, 0.0, 0.0, 0.0, 0.0, 0.0])
me_circle_025.materials.append(mat_grid_cluster)
me_circle_025.update()
me_circle_006 = bpy.data.meshes.new('Circle.006')
me_circle_006.from_pydata([(-1.521, -0.8296, 0.0), (-4.563, -0.8296, 0.0), (-4.056, 0.04856, 0.0), (-3.042, -5.22, 0.0), (-4.056, -5.22, 0.0), (-4.563, -4.342, 0.0), (-3.042, -3.464, 0.0), (-4.056, -3.464, 0.0), (3.042, 0.04856, 0.0), (3.549, -0.8296, 0.0), (6.604e-09, 0.04856, 0.0), (-1.521, 0.9267, 0.0), (6.11e-07, 1.805, 0.0), (-1.014, 1.805, 0.0), (2.028, -1.708, 0.0), (3.042, -1.708, 0.0), (-1.014, 0.04856, 0.0), (-3.042, 0.04856, 0.0), (-2.535, 0.9267, 0.0), (-2.535, -0.8296, 0.0), (-2.535, -2.586, 0.0), (-3.042, -1.708, 0.0), (-4.056, -1.708, 0.0), (-4.563, -2.586, 0.0), (-2.535, -4.342, 0.0), (0.507, 0.9267, 0.0), (1.521, 0.9267, 0.0), (2.028, 0.04856, 0.0), (1.521, -0.8296, 0.0), (0.507, -0.8296, 0.0), (2.535, -0.8296, 0.02028), (2.535, -0.8296, -0.02028), (-0.6084, 1.102, 0.02028), (-0.6084, 1.102, -0.02028), (-3.549, -0.8296, 0.02028), (-3.549, -0.8296, -0.02028), (-3.549, -4.342, 0.02028), (-3.549, -4.342, -0.02028), (-0.507, -6.099, 0.02028), (-0.507, -6.099, -0.02028), (2.535, -4.342, 0.02028), (2.535, -4.342, -0.02028), (-0.608, 1.078, 0.0), (2.515, -0.8409, 0.0), (2.515, -4.331, 0.0), (-0.507, -6.075, 0.0), (-3.529, -4.331, 0.0), (-3.529, -0.8405, 0.0)], [(2, 1), (3, 4), (5, 4), (6, 7), (5, 7), (9, 8), (15, 14), (17, 18), (22, 23), (21, 22), (20, 21), (26, 27), (28, 27), (28, 29), (19, 21), (19, 0), (22, 1), (19, 17), (2, 17), (6, 24), (6, 20), (3, 24), (14, 28), (27, 8), (9, 15), (0, 16), (10, 16), (10, 29), (11, 13), (12, 13), (10, 25), (12, 25), (11, 16), (11, 18), (7, 23), (26, 25)], [(42, 43, 30, 32), (43, 42, 33, 31), (43, 44, 40, 30), (44, 43, 31, 41), (44, 45, 38, 40), (45, 44, 41, 39), (45, 46, 36, 38), (46, 45, 39, 37), (46, 47, 34, 36), (47, 46, 37, 35), (47, 42, 32, 34), (42, 47, 35, 33)])
_uv = me_circle_006.uv_layers.new(name='UVMap')
_uv.uv.foreach_set('vector', [0.0, 0.0, 0.0, 0.0, 0.0, 0.0, 0.0, 0.0, 0.0, 0.0, 0.0, 0.0, 0.0, 0.0, 0.0, 0.0, 0.0, 0.0, 0.0, 0.0, 0.0, 0.0, 0.0, 0.0, 0.0, 0.0, 0.0, 0.0, 0.0, 0.0, 0.0, 0.0, 0.0, 0.0, 0.0, 0.0, 0.0, 0.0, 0.0, 0.0, 0.0, 0.0, 0.0, 0.0, 0.0, 0.0, 0.0, 0.0, 0.0, 0.0, 0.0, 0.0, 0.0, 0.0, 0.0, 0.0, 0.0, 0.0, 0.0, 0.0, 0.0, 0.0, 0.0, 0.0, 0.0, 0.0, 0.0, 0.0, 0.0, 0.0, 0.0, 0.0, 0.0, 0.0, 0.0, 0.0, 0.0, 0.0, 0.0, 0.0, 0.0, 0.0, 0.0, 0.0, 0.0, 0.0, 0.0, 0.0, 0.0, 0.0, 0.0, 0.0, 0.0, 0.0, 0.0, 0.0])
me_circle_006.materials.append(mat_grid_cluster)
me_circle_006.update()
me_circle_084 = bpy.data.meshes.new('Circle.084')
me_circle_084.from_pydata([(-1.014, -1.708, -0.006505), (4.297e-07, -1.708, -0.006505), (0.507, -2.586, -0.006505), (0.507, -4.342, 0.0), (1.521, -4.342, 0.0), (2.028, -3.464, 0.0), (3.549, -4.342, 0.0), (-1.521, -0.8296, 0.0), (-1.521, -2.586, 0.0), (-3.042, -5.22, 0.0), (-3.042, -3.464, 0.0), (1.521, -2.586, 0.0), (6.604e-09, 0.04856, 0.0), (-1.521, -4.342, 0.0), (0.507, -6.099, 0.0), (-1.014, -6.977, 0.0), (1.521, -6.099, 0.0), (2.028, -5.22, 0.0), (3.042, -3.464, 0.0), (3.042, -5.22, 0.0), (2.028, -1.708, 0.0), (3.042, -1.708, 0.0), (3.549, -2.586, 0.0), (-1.014, 0.04856, 0.0), (-2.535, -0.8296, 0.0), (-2.535, -2.586, 0.0), (-3.042, -1.708, 0.0), (-3.56e-07, -6.977, 0.0), (-1.747e-07, -5.22, 0.0), (-2.535, -6.099, 0.0), (-2.535, -4.342, 0.0), (-1.521, -6.099, 0.0), (-1.014, -5.22, 0.0), (1.521, -0.8296, 0.0), (0.507, -0.8296, 0.0), (-8.406e-08, -3.464, 0.0), (-1.014, -3.464, 0.0), (0.507, -2.586, 0.0), (1.275e-07, -1.708, 0.0), (-1.014, -1.708, 0.0)], [(35, 36), (38, 39), (37, 38), (35, 37), (2, 35), (35, 3), (8, 39)], [(4, 17, 19, 6, 18, 5), (32, 31, 15, 27, 14, 28), (14, 16, 17, 4, 3, 28), (20, 11, 5, 18, 22, 21), (31, 32, 13, 30, 9, 29), (1, 2, 11, 20, 33, 34), (10, 30, 13, 36, 8, 25), (25, 8, 0, 7, 24, 26), (12, 23, 7, 0, 1, 34)])
_uv = me_circle_084.uv_layers.new(name='UVMap')
_uv.uv.foreach_set('vector', [0.0, 0.0, 0.0, 0.0, 0.0, 0.0, 0.0, 0.0, 0.0, 0.0, 0.0, 0.0, 0.0, 0.0, 0.0, 0.0, 0.0, 0.0, 0.0, 0.0, 0.0, 0.0, 0.0, 0.0, 0.0, 0.0, 0.0, 0.0, 0.0, 0.0, 0.0, 0.0, 0.0, 0.0, 0.0, 0.0, 0.0, 0.0, 0.0, 0.0, 0.0, 0.0, 0.0, 0.0, 0.0, 0.0, 0.0, 0.0, 0.0, 0.0, 0.0, 0.0, 0.0, 0.0, 0.0, 0.0, 0.0, 0.0, 0.0, 0.0, 0.0, 0.0, 0.0, 0.0, 0.0, 0.0, 0.0, 0.0, 0.0, 0.0, 0.0, 0.0, 0.0, 0.0, 0.0, 0.0, 0.0, 0.0, 0.0, 0.0, 0.0, 0.0, 0.0, 0.0, 0.0, 0.0, 0.0, 0.0, 0.0, 0.0, 0.0, 0.0, 0.0, 0.0, 0.0, 0.0, 0.0, 0.0, 0.0, 0.0, 0.0, 0.0, 0.0, 0.0, 0.0, 0.0, 0.0, 0.0])
me_circle_084.materials.append(mat_grid_cluster)
me_circle_084.update()
me_circle_054 = bpy.data.meshes.new('Circle.054')
me_circle_054.from_pydata([(-1.504, 0.4677, 0.0), (-2.101, 0.4089, 0.0), (-2.674, 0.2348, 0.0), (-3.203, -0.04788, 0.0), (-3.667, -0.4283, 0.0), (-4.047, -0.8919, 0.0), (-4.33, -1.421, 0.0), (-4.504, -1.995, 0.0), (-4.563, -2.591, 0.0), (-4.504, -3.188, 0.0), (-4.33, -3.762, 0.0), (-4.047, -4.291, 0.0), (-3.667, -4.755, 0.0), (-3.203, -5.135, 0.0), (-2.674, -5.418, 0.0), (-2.101, -5.592, 0.0), (-1.504, -5.651, 0.0), (-0.907, -5.592, 0.0), (-0.3331, -5.418, 0.0), (0.1958, -5.135, 0.0), (0.6594, -4.755, 0.0), (1.04, -4.291, 0.0), (1.323, -3.762, 0.0), (1.497, -3.188, 0.0), (1.555, -2.591, 0.0), (1.497, -1.995, 0.0), (1.323, -1.421, 0.0), (1.04, -0.8919, 0.0), (0.6594, -0.4283, 0.0), (0.1958, -0.04788, 0.0), (-0.3331, 0.2348, 0.0), (-0.907, 0.4089, 0.0)], [], [(1, 2, 3, 4, 5, 6, 7, 8, 9, 10, 11, 12, 13, 14, 15, 16, 17, 18, 19, 20, 21, 22, 23, 24, 25, 26, 27, 28, 29, 30, 31, 0)])
_uv = me_circle_054.uv_layers.new(name='UVMap')
_uv.uv.foreach_set('vector', [0.0, 0.0, 0.0, 0.0, 0.0, 0.0, 0.0, 0.0, 0.0, 0.0, 0.0, 0.0, 0.0, 0.0, 0.0, 0.0, 0.0, 0.0, 0.0, 0.0, 0.0, 0.0, 0.0, 0.0, 0.0, 0.0, 0.0, 0.0, 0.0, 0.0, 0.0, 0.0, 0.0, 0.0, 0.0, 0.0, 0.0, 0.0, 0.0, 0.0, 0.0, 0.0, 0.0, 0.0, 0.0, 0.0, 0.0, 0.0, 0.0, 0.0, 0.0, 0.0, 0.0, 0.0, 0.0, 0.0, 0.0, 0.0, 0.0, 0.0, 0.0, 0.0, 0.0, 0.0])
me_circle_054.materials.append(mat_grid_cluster)
me_circle_054.update()
me_circle_056 = bpy.data.meshes.new('Circle.056')
me_circle_056.from_pydata([(3.549, -4.342, 0.0), (-1.521, -0.8296, 0.0), (-3.042, -5.22, 0.0), (-3.042, -3.464, 0.0), (6.604e-09, 0.04856, 0.0), (0.507, -6.099, 0.0), (-1.014, -6.977, 0.0), (1.521, -6.099, 0.0), (2.028, -5.22, 0.0), (3.042, -3.464, 0.0), (3.042, -5.22, 0.0), (2.028, -1.708, 0.0), (3.042, -1.708, 0.0), (3.549, -2.586, 0.0), (-1.014, 0.04856, 0.0), (-2.535, -0.8296, 0.0), (-2.535, -2.586, 0.0), (-3.042, -1.708, 0.0), (-3.56e-07, -6.977, 0.0), (-2.535, -6.099, 0.0), (-2.535, -4.342, 0.0), (-1.521, -6.099, 0.0), (1.521, -0.8296, 0.0), (0.507, -0.8296, 0.0)], [], [(8, 10, 0, 9, 13, 12, 11, 22, 23, 4, 14, 1, 15, 17, 16, 3, 20, 2, 19, 21, 6, 18, 5, 7)])
_uv = me_circle_056.uv_layers.new(name='UVMap')
_uv.uv.foreach_set('vector', [0.0, 0.0, 0.0, 0.0, 0.0, 0.0, 0.0, 0.0, 0.0, 0.0, 0.0, 0.0, 0.0, 0.0, 0.0, 0.0, 0.0, 0.0, 0.0, 0.0, 0.0, 0.0, 0.0, 0.0, 0.0, 0.0, 0.0, 0.0, 0.0, 0.0, 0.0, 0.0, 0.0, 0.0, 0.0, 0.0, 0.0, 0.0, 0.0, 0.0, 0.0, 0.0, 0.0, 0.0, 0.0, 0.0, 0.0, 0.0])
me_circle_056.materials.append(mat_line_black)
me_circle_056.update()
me_circle_057 = bpy.data.meshes.new('Circle.057')
me_circle_057.from_pydata([(3.042, -1.708, 0.0), (-2.352e-07, 0.04856, 0.0), (-3.042, -1.708, 0.0), (-3.042, -5.22, 0.0), (-9.604e-07, -6.977, 0.0), (3.042, -5.22, 0.0)], [], [(1, 0, 5, 4, 3, 2)])
_uv = me_circle_057.uv_layers.new(name='UVMap')
_uv.uv.foreach_set('vector', [0.0, 0.0, 0.0, 0.0, 0.0, 0.0, 0.0, 0.0, 0.0, 0.0, 0.0, 0.0])
me_circle_057.materials.append(mat_red_line)
me_circle_057.update()
me_circle_010 = bpy.data.meshes.new('Circle.010')
me_circle_010.from_pydata([(2.738, -1.883, 0.0), (-2.587e-07, -0.3027, 0.0), (-2.738, -1.883, 0.0), (-2.738, -5.045, 0.0), (-9.115e-07, -6.625, 0.0), (2.738, -5.045, 0.0)], [], [(1, 0, 5, 4, 3, 2)])
_uv = me_circle_010.uv_layers.new(name='UVMap')
_uv.uv.foreach_set('vector', [0.0, 0.0, 0.0, 0.0, 0.0, 0.0, 0.0, 0.0, 0.0, 0.0, 0.0, 0.0])
me_circle_010.materials.append(mat_red_line)
me_circle_010.update()
me_circle_011 = bpy.data.meshes.new('Circle.011')
me_circle_011.from_pydata([(-7.015, -6.75, 0.0), (-6.235, -5.4, 0.0), (-1.559, -6.3, 0.0), (-1.559, -5.4, 0.0), (0.0, -6.3, 0.0), (0.0, -5.4, 0.0), (0.7794, -6.75, 0.0), (2.338, -4.95, 0.0), (-4.677, -3.6, 0.0), (-5.456, -4.95, 0.0), (-4.677, -5.4, 0.0), (-3.897, -4.05, 0.0), (-3.897, -4.95, 0.0), (-2.338, -4.95, 0.0), (-2.338, -4.05, 0.0), (-0.7794, -4.95, 0.0), (-0.7794, -4.05, 0.0), (0.7794, -4.95, 0.0), (1.559, -5.4, 0.0), (5.456, -4.95, 0.0), (-8.574, -2.25, 0.0), (-9.353, -2.7, 0.0), (-7.794, -2.7, 0.0), (-6.235, -3.6, 0.0), (-5.456, -4.05, 0.0), (-4.677, -2.7, 0.0), (-3.118, -3.6, 0.0), (-3.118, -2.7, 0.0), (-1.559, -3.6, 0.0), (0.0, -3.6, 0.0), (0.7794, -2.25, 0.0), (0.0, -2.7, 0.0), (0.7794, -4.05, 0.0), (1.559, -3.6, 0.0), (1.559, -2.7, 0.0), (2.338, -4.05, 0.0), (3.118, -3.6, 0.0), (3.897, -4.05, 0.0), (4.677, -3.6, 0.0), (4.677, -2.7, 0.0), (5.456, -2.25, 0.0), (5.456, -4.05, 0.0), (-7.794, -0.9, 0.0), (-8.574, -1.35, 0.0), (-6.235, -0.9, 0.0), (-7.015, -1.35, 0.0), (-7.015, -2.25, 0.0), (-6.235, -2.7, 0.0), (-4.677, -0.9, 0.0), (-5.456, -2.25, 0.0), (-3.118, -0.9, 0.0), (-3.897, -1.35, 0.0), (-3.897, -2.25, 0.0), (-2.338, -1.35, 0.0), (-2.338, -2.25, 0.0), (-1.559, -2.7, 0.0), (-0.7794, -2.25, 0.0), (-0.7794, -1.35, 0.0), (2.338, -2.25, 0.0), (3.118, -2.7, 0.0), (3.897, -2.25, 0.0), (3.897, -1.35, 0.0), (4.677, -0.9, 0.0), (5.456, -1.35, 0.0), (7.015, -2.25, 0.0), (7.015, -1.35, 0.0), (-9.353, 0.0, 0.0), (-9.353, -0.9, 0.0), (-5.456, -1.35, 0.0), (-1.559, 0.0, 0.0), (-1.559, -0.9, 0.0), (0.0, -0.9, 0.0), (0.7794, -1.35, 0.0), (1.559, -0.9, 0.0), (1.559, 0.0, 0.0), (2.338, 0.45, 0.0), (2.338, -1.35, 0.0), (3.118, -0.9, 0.0), (3.118, 0.0, 0.0), (4.677, 0.0, 0.0), (6.235, 0.0, 0.0), (-8.574, 1.35, 0.0), (-8.574, 0.45, 0.0), (-7.794, 0.0, 0.0), (-7.015, 0.45, 0.0), (-7.015, 1.35, 0.0), (-6.235, 0.0, 0.0), (-5.456, 1.35, 0.0), (-5.456, 0.45, 0.0), (-4.677, 0.0, 0.0), (-3.897, 0.45, 0.0), (-3.118, 0.0, 0.0), (-2.338, 0.45, 0.0), (-0.7794, 0.45, 0.0), (0.0, 0.0, 0.0), (0.7794, 1.35, 0.0), (1.559, 1.8, 0.0), (0.7794, 0.45, 0.0), (2.338, 1.35, 0.0), (3.118, 1.8, 0.0), (3.897, 0.45, 0.0), (6.235, 1.8, 0.0), (5.456, 1.35, 0.0), (5.456, 0.45, 0.0), (7.015, 0.45, 0.0), (7.015, 1.35, 0.0), (-9.353, 2.7, 0.0), (-9.353, 1.8, 0.0), (-7.794, 1.8, 0.0), (-5.456, 3.15, 0.0), (-6.235, 1.8, 0.0), (-4.677, 1.8, 0.0), (-3.897, 1.35, 0.0), (-3.118, 1.8, 0.0), (-3.118, 2.7, 0.0), (-2.338, 1.35, 0.0), (-1.559, 2.7, 0.0), (-0.7794, 3.15, 0.0), (-1.559, 1.8, 0.0), (-0.7794, 1.35, 0.0), (0.0, 1.8, 0.0), (0.7794, 3.15, 0.0), (0.0, 2.7, 0.0), (2.338, 3.15, 0.0), (3.118, 2.7, 0.0), (3.897, 1.35, 0.0), (4.677, 1.8, 0.0), (6.235, 2.7, 0.0), (-8.574, 3.15, 0.0), (-7.794, 2.7, 0.0), (-6.235, 2.7, 0.0), (-4.677, 4.5, 0.0), (-4.677, 2.7, 0.0), (-3.118, 4.5, 0.0), (-3.897, 3.15, 0.0), (-2.338, 3.15, 0.0), (0.7794, 4.05, 0.0), (1.559, 2.7, 0.0), (4.677, 4.5, 0.0), (3.897, 4.05, 0.0), (3.897, 3.15, 0.0), (4.677, 2.7, 0.0), (5.456, 3.15, 0.0), (5.456, 4.05, 0.0), (-6.235, 5.4, 0.0), (-5.456, 4.05, 0.0), (-4.677, 5.4, 0.0), (-3.897, 5.85, 0.0), (-3.897, 4.05, 0.0), (-3.118, 5.4, 0.0), (-2.338, 4.05, 0.0), (-1.559, 4.5, 0.0), (-0.7794, 5.85, 0.0), (-0.7794, 4.05, 0.0), (0.0, 4.5, 0.0), (0.0, 5.4, 0.0), (1.559, 4.5, 0.0), (1.559, 5.4, 0.0), (2.338, 5.85, 0.0), (2.338, 4.05, 0.0), (3.118, 4.5, 0.0), (4.677, 5.4, 0.0), (-7.015, 5.85, 0.0), (-7.015, 6.75, 0.0), (-6.235, 7.2, 0.0), (-5.456, 6.75, 0.0), (-4.677, 7.2, 0.0), (-5.456, 5.85, 0.0), (-3.118, 7.2, 0.0), (-3.897, 6.75, 0.0), (-2.338, 5.85, 0.0), (-2.338, 6.75, 0.0), (-1.559, 7.2, 0.0), (-1.559, 5.4, 0.0), (-0.7794, 6.75, 0.0), (0.0, 7.2, 0.0), (0.7794, 5.85, 0.0), (1.559, 7.2, 0.0), (0.7794, 6.75, 0.0), (3.118, 7.2, 0.0), (2.338, 6.75, 0.0), (3.118, 5.4, 0.0), (3.897, 6.75, 0.0), (3.897, 5.85, 0.0), (-4.677, -9.0, 0.0), (6.235, -3.6, 0.0), (6.235, -2.7, 0.0), (6.235, -0.9, 0.0), (-6.235, -8.1, 0.0), (7.794, -0.9, 0.0), (7.794, 1.177e-07, 0.0), (-7.015, -7.65, 0.0), (-0.7794, -6.75, 0.0), (1.559, -6.3, 0.0)], [(21, 20), (38, 37), (39, 38), (43, 42), (62, 63), (65, 64), (67, 66), (82, 81), (83, 82), (84, 83), (89, 88), (102, 101), (103, 102), (105, 104), (101, 105), (107, 106), (112, 111), (126, 125), (129, 128), (139, 138), (140, 139), (141, 140), (142, 141), (157, 156), (160, 159), (163, 162), (164, 165), (169, 168), (171, 170), (168, 171), (172, 174), (178, 177), (180, 179), (183, 182), (41, 19), (38, 41), (20, 22), (22, 46), (60, 39), (39, 40), (20, 43), (42, 45), (63, 40), (66, 82), (43, 67), (83, 42), (86, 44), (84, 86), (86, 88), (79, 103), (103, 80), (81, 108), (85, 84), (108, 85), (85, 110), (87, 88), (110, 87), (87, 111), (126, 102), (104, 80), (106, 128), (81, 107), (129, 108), (130, 110), (130, 109), (132, 111), (109, 132), (132, 134), (134, 114), (124, 140), (141, 126), (127, 101), (142, 127), (145, 109), (145, 131), (148, 134), (131, 148), (148, 133), (133, 150), (160, 139), (143, 142), (138, 143), (162, 144), (144, 167), (146, 131), (167, 146), (146, 147), (149, 133), (147, 149), (149, 170), (173, 151), (170, 173), (173, 152), (155, 154), (152, 155), (155, 176), (176, 157), (157, 158), (181, 160), (158, 181), (181, 183), (161, 138), (183, 161), (163, 164), (165, 167), (165, 166), (169, 147), (166, 169), (171, 172), (174, 152), (174, 175), (178, 176), (175, 178), (180, 158), (177, 180), (179, 182), (186, 185), (190, 189), (40, 186), (80, 187), (41, 185), (63, 187), (64, 186), (187, 65), (65, 189), (104, 190)], [(70, 57, 71, 94, 93, 69), (120, 119, 93, 94, 97, 95), (121, 122, 120, 95, 96, 137), (137, 123, 159, 156, 136, 121), (122, 121, 136, 154, 153, 117), (151, 150, 135, 116, 117, 153), (115, 118, 116, 135, 114, 113), (91, 92, 115, 113, 112, 90), (51, 89, 48), (50, 51, 52, 27, 54, 53), (26, 14, 28, 55, 54, 27), (56, 55, 28, 16, 29, 31), (31, 29, 32, 33, 34, 30), (51, 50, 91, 90, 89), (33, 35, 36, 59, 58, 34), (59, 60, 61, 77, 76, 58), (61, 62, 79, 100, 78, 77), (98, 99, 124, 123, 137, 96), (99, 98, 75, 78, 100, 125), (98, 96, 95, 97, 74, 75), (73, 74, 97, 94, 71, 72), (34, 58, 76, 73, 72, 30), (73, 76, 77, 78, 75, 74), (30, 72, 71, 57, 56, 31), (54, 55, 56, 57, 70, 53), (70, 69, 92, 91, 50, 53), (119, 118, 115, 92, 69, 93), (119, 120, 122, 117, 116, 118), (52, 51, 48, 68, 49, 25), (11, 26, 27, 52, 25, 8), (44, 45, 46, 47, 49, 68), (24, 8, 25, 49, 47, 23), (10, 12, 11, 8, 24, 9), (15, 16, 28, 14, 13, 3), (15, 5, 17, 32, 29, 16), (18, 7, 35, 33, 32, 17), (17, 5, 4, 6, 193, 18), (3, 2, 192, 4, 5, 15)])
me_circle_011.polygons.foreach_set('material_index', [0, 0, 0, 0, 0, 0, 0, 0, 0, 0, 0, 0, 0, 0, 0, 0, 0, 0, 0, 0, 0, 0, 0, 0, 0, 0, 0, 0, 2, 2, 2, 2, 2, 2, 2, 2, 2, 2])
_uv = me_circle_011.uv_layers.new(name='UVMap')
_uv.uv.foreach_set('vector', [0.0, 0.0, 0.0, 0.0, 0.0, 0.0, 0.0, 0.0, 0.0, 0.0, 0.0, 0.0, 0.0, 0.0, 0.0, 0.0, 0.0, 0.0, 0.0, 0.0, 0.0, 0.0, 0.0, 0.0, 0.0, 0.0, 0.0, 0.0, 0.0, 0.0, 0.0, 0.0, 0.0, 0.0, 0.0, 0.0, 0.0, 0.0, 0.0, 0.0, 0.0, 0.0, 0.0, 0.0, 0.0, 0.0, 0.0, 0.0, 0.0, 0.0, 0.0, 0.0, 0.0, 0.0, 0.0, 0.0, 0.0, 0.0, 0.0, 0.0, 0.0, 0.0, 0.0, 0.0, 0.0, 0.0, 0.0, 0.0, 0.0, 0.0, 0.0, 0.0, 0.0, 0.0, 0.0, 0.0, 0.0, 0.0, 0.0, 0.0, 0.0, 0.0, 0.0, 0.0, 0.0, 0.0, 0.0, 0.0, 0.0, 0.0, 0.0, 0.0, 0.0, 0.0, 0.0, 0.0, 0.0, 0.0, 0.0, 0.0, 0.0, 0.0, 0.0, 0.0, 0.0, 0.0, 0.0, 0.0, 0.0, 0.0, 0.0, 0.0, 0.0, 0.0, 0.0, 0.0, 0.0, 0.0, 0.0, 0.0, 0.0, 0.0, 0.0, 0.0, 0.0, 0.0, 0.0, 0.0, 0.0, 0.0, 0.0, 0.0, 0.0, 0.0, 0.0, 0.0, 0.0, 0.0, 0.0, 0.0, 0.0, 0.0, 0.0, 0.0, 0.0, 0.0, 0.0, 0.0, 0.0, 0.0, 0.0, 0.0, 0.0, 0.0, 0.0, 0.0, 0.0, 0.0, 0.0, 0.0, 0.0, 0.0, 0.0, 0.0, 0.0, 0.0, 0.0, 0.0, 0.0, 0.0, 0.0, 0.0, 0.0, 0.0, 0.0, 0.0, 0.0, 0.0, 0.0, 0.0, 0.0, 0.0, 0.0, 0.0, 0.0, 0.0, 0.0, 0.0, 0.0, 0.0, 0.0, 0.0, 0.0, 0.0, 0.0, 0.0, 0.0, 0.0, 0.0, 0.0, 0.0, 0.0, 0.0, 0.0, 0.0, 0.0, 0.0, 0.0, 0.0, 0.0, 0.0, 0.0, 0.0, 0.0, 0.0, 0.0, 0.0, 0.0, 0.0, 0.0, 0.0, 0.0, 0.0, 0.0, 0.0, 0.0, 0.0, 0.0, 0.0, 0.0, 0.0, 0.0, 0.0, 0.0, 0.0, 0.0, 0.0, 0.0, 0.0, 0.0, 0.0, 0.0, 0.0, 0.0, 0.0, 0.0, 0.0, 0.0, 0.0, 0.0, 0.0, 0.0, 0.0, 0.0, 0.0, 0.0, 0.0, 0.0, 0.0, 0.0, 0.0, 0.0, 0.0, 0.0, 0.0, 0.0, 0.0, 0.0, 0.0, 0.0, 0.0, 0.0, 0.0, 0.0, 0.0, 0.0, 0.0, 0.0, 0.0, 0.0, 0.0, 0.0, 0.0, 0.0, 0.0, 0.0, 0.0, 0.0, 0.0, 0.0, 0.0, 0.0, 0.0, 0.0, 0.0, 0.0, 0.0, 0.0, 0.0, 0.0, 0.0, 0.0, 0.0, 0.0, 0.0, 0.0, 0.0, 0.0, 0.0, 0.0, 0.0, 0.0, 0.0, 0.0, 0.0, 0.0, 0.0, 0.0, 0.0, 0.0, 0.0, 0.0, 0.0, 0.0, 0.0, 0.0, 0.0, 0.0, 0.0, 0.0, 0.0, 0.0, 0.0, 0.0, 0.0, 0.0, 0.0, 0.0, 0.0, 0.0, 0.0, 0.0, 0.0, 0.0, 0.0, 0.0, 0.0, 0.0, 0.0, 0.0, 0.0, 0.0, 0.0, 0.0, 0.0, 0.0, 0.0, 0.0, 0.0, 0.0, 0.0, 0.0, 0.0, 0.0, 0.0, 0.0, 0.0, 0.0, 0.0, 0.0, 0.0, 0.0, 0.0, 0.0, 0.0, 0.0, 0.0, 0.0, 0.0, 0.0, 0.0, 0.0, 0.0, 0.0, 0.0, 0.0, 0.0, 0.0, 0.0, 0.0, 0.0, 0.0, 0.0, 0.0, 0.0, 0.0, 0.0, 0.0, 0.0, 0.0, 0.0, 0.0, 0.0, 0.0, 0.0, 0.0, 0.0, 0.0, 0.0, 0.0, 0.0, 0.0, 0.0, 0.0, 0.0, 0.0, 0.0, 0.0, 0.0, 0.0, 0.0, 0.0, 0.0, 0.0, 0.0, 0.0, 0.0, 0.0, 0.0, 0.0, 0.0, 0.0, 0.0, 0.0, 0.0, 0.0, 0.0, 0.0, 0.0, 0.0, 0.0, 0.0, 0.0, 0.0, 0.0, 0.0, 0.0, 0.0])
me_circle_011.materials.append(mat_grey)
me_circle_011.materials.append(mat_connector_yello)
me_circle_011.materials.append(mat_bridge)
me_circle_011.update()
me_circle_012 = bpy.data.meshes.new('Circle.012')
me_circle_012.from_pydata([(-7.015, -6.75, 0.0), (-6.235, -5.4, 0.0), (-6.235, -6.3, 0.0), (-5.456, -6.75, 0.0), (-4.677, -6.3, 0.0), (-3.897, -6.75, 0.0), (-2.338, -6.75, 0.0), (-1.559, -6.3, 0.0), (-1.559, -5.4, 0.0), (-5.456, -4.95, 0.0), (-4.677, -5.4, 0.0), (-3.897, -4.05, 0.0), (-3.897, -4.95, 0.0), (-3.118, -5.4, 0.0), (-2.338, -4.95, 0.0), (-2.338, -4.05, 0.0), (-3.118, -3.6, 0.0), (-1.559, -8.1, 0.0), (-1.559, -9.0, 0.0), (-2.338, -9.45, 0.0), (-3.118, -9.0, 0.0), (-3.897, -9.45, 0.0), (-4.677, -9.0, 0.0), (-6.235, -8.1, 0.0), (-7.015, -7.65, 0.0), (-5.456, -7.65, 0.0), (-4.677, -8.1, 0.0), (-3.897, -7.65, 0.0), (-3.118, -8.1, 0.0), (-2.338, -7.65, 0.0), (-3.118, -6.3, 0.0)], [], [(13, 14, 15, 16, 11, 12), (13, 12, 10, 4, 5, 30), (29, 6, 30, 5, 27, 28), (9, 1, 2, 3, 4, 10), (25, 3, 2, 0, 24, 23), (27, 5, 4, 3, 25, 26), (13, 30, 6, 7, 8, 14), (20, 19, 18, 17, 29, 28), (20, 28, 27, 26, 22, 21)])
me_circle_012.polygons.foreach_set('material_index', [1, 1, 1, 1, 1, 1, 1, 1, 1])
_uv = me_circle_012.uv_layers.new(name='UVMap')
_uv.uv.foreach_set('vector', [0.0, 0.0, 0.0, 0.0, 0.0, 0.0, 0.0, 0.0, 0.0, 0.0, 0.0, 0.0, 0.0, 0.0, 0.0, 0.0, 0.0, 0.0, 0.0, 0.0, 0.0, 0.0, 0.0, 0.0, 0.0, 0.0, 0.0, 0.0, 0.0, 0.0, 0.0, 0.0, 0.0, 0.0, 0.0, 0.0, 0.0, 0.0, 0.0, 0.0, 0.0, 0.0, 0.0, 0.0, 0.0, 0.0, 0.0, 0.0, 0.0, 0.0, 0.0, 0.0, 0.0, 0.0, 0.0, 0.0, 0.0, 0.0, 0.0, 0.0, 0.0, 0.0, 0.0, 0.0, 0.0, 0.0, 0.0, 0.0, 0.0, 0.0, 0.0, 0.0, 0.0, 0.0, 0.0, 0.0, 0.0, 0.0, 0.0, 0.0, 0.0, 0.0, 0.0, 0.0, 0.0, 0.0, 0.0, 0.0, 0.0, 0.0, 0.0, 0.0, 0.0, 0.0, 0.0, 0.0, 0.0, 0.0, 0.0, 0.0, 0.0, 0.0, 0.0, 0.0, 0.0, 0.0, 0.0, 0.0])
me_circle_012.materials.append(mat_grey)
me_circle_012.materials.append(mat_connector_green)
me_circle_012.materials.append(mat_bridge)
me_circle_012.materials.append(mat_connector_yello)
me_circle_012.update()
me_circle_013 = bpy.data.meshes.new('Circle.013')
me_circle_013.from_pydata([(2.338, -4.95, 0.0), (2.338, -6.75, 0.0), (3.118, -5.4, 0.0), (3.897, -4.95, 0.0), (1.559, -5.4, 0.0), (4.677, -5.4, 0.0), (5.456, -4.95, 0.0), (2.338, -4.05, 0.0), (3.118, -3.6, 0.0), (3.897, -4.05, 0.0), (7.015, -6.75, 0.0), (6.235, -5.4, 0.0), (2.338, -7.65, 0.0), (1.559, -9.0, 0.0), (2.338, -9.45, 0.0), (3.118, -9.0, 0.0), (3.118, -8.1, 0.0), (3.897, -7.65, 0.0), (3.897, -9.45, 0.0), (4.677, -9.0, 0.0), (1.559, -8.1, 0.0), (4.677, -8.1, 0.0), (5.456, -7.65, 0.0), (7.015, -7.65, 0.0), (1.559, -6.3, 0.0), (3.118, -6.3, 0.0), (3.897, -6.75, 0.0), (4.677, -6.3, 0.0), (5.456, -6.75, 0.0), (6.235, -8.1, 0.0), (6.235, -6.3, 0.0)], [], [(0, 2, 3, 9, 8, 7), (2, 25, 26, 27, 5, 3), (0, 4, 24, 1, 25, 2), (26, 25, 1, 12, 16, 17), (13, 14, 15, 16, 12, 20), (15, 18, 19, 21, 17, 16), (27, 26, 17, 21, 22, 28), (6, 5, 27, 28, 30, 11), (22, 29, 23, 10, 30, 28)])
me_circle_013.polygons.foreach_set('material_index', [1, 1, 1, 1, 1, 1, 1, 1, 1])
_uv = me_circle_013.uv_layers.new(name='UVMap')
_uv.uv.foreach_set('vector', [0.0, 0.0, 0.0, 0.0, 0.0, 0.0, 0.0, 0.0, 0.0, 0.0, 0.0, 0.0, 0.0, 0.0, 0.0, 0.0, 0.0, 0.0, 0.0, 0.0, 0.0, 0.0, 0.0, 0.0, 0.0, 0.0, 0.0, 0.0, 0.0, 0.0, 0.0, 0.0, 0.0, 0.0, 0.0, 0.0, 0.0, 0.0, 0.0, 0.0, 0.0, 0.0, 0.0, 0.0, 0.0, 0.0, 0.0, 0.0, 0.0, 0.0, 0.0, 0.0, 0.0, 0.0, 0.0, 0.0, 0.0, 0.0, 0.0, 0.0, 0.0, 0.0, 0.0, 0.0, 0.0, 0.0, 0.0, 0.0, 0.0, 0.0, 0.0, 0.0, 0.0, 0.0, 0.0, 0.0, 0.0, 0.0, 0.0, 0.0, 0.0, 0.0, 0.0, 0.0, 0.0, 0.0, 0.0, 0.0, 0.0, 0.0, 0.0, 0.0, 0.0, 0.0, 0.0, 0.0, 0.0, 0.0, 0.0, 0.0, 0.0, 0.0, 0.0, 0.0, 0.0, 0.0, 0.0, 0.0])
me_circle_013.materials.append(mat_grey)
me_circle_013.materials.append(mat_connector_yello)
me_circle_013.materials.append(mat_bridge)
me_circle_013.update()
me_circle_026 = bpy.data.meshes.new('Circle.026')
me_circle_026.from_pydata([(2.338, -4.95, 0.0), (2.338, -6.75, 0.0), (3.118, -5.4, 0.0), (3.897, -4.95, 0.0), (1.559, -5.4, 0.0), (4.677, -5.4, 0.0), (5.456, -4.95, 0.0), (2.338, -4.05, 0.0), (3.118, -3.6, 0.0), (3.897, -4.05, 0.0), (7.015, -6.75, 0.0), (6.235, -5.4, 0.0), (2.338, -7.65, 0.0), (1.559, -9.0, 0.0), (2.338, -9.45, 0.0), (3.118, -9.0, 0.0), (3.118, -8.1, 0.0), (3.897, -7.65, 0.0), (3.897, -9.45, 0.0), (4.677, -9.0, 0.0), (1.559, -8.1, 0.0), (4.677, -8.1, 0.0), (5.456, -7.65, 0.0), (7.015, -7.65, 0.0), (1.559, -6.3, 0.0), (3.118, -6.3, 0.0), (3.897, -6.75, 0.0), (4.677, -6.3, 0.0), (5.456, -6.75, 0.0), (6.235, -8.1, 0.0), (6.235, -6.3, 0.0)], [], [(0, 2, 3, 9, 8, 7), (2, 25, 26, 27, 5, 3), (0, 4, 24, 1, 25, 2), (26, 25, 1, 12, 16, 17), (13, 14, 15, 16, 12, 20), (15, 18, 19, 21, 17, 16), (27, 26, 17, 21, 22, 28), (6, 5, 27, 28, 30, 11), (22, 29, 23, 10, 30, 28)])
me_circle_026.polygons.foreach_set('material_index', [1, 1, 1, 1, 1, 1, 1, 1, 1])
_uv = me_circle_026.uv_layers.new(name='UVMap')
_uv.uv.foreach_set('vector', [0.0, 0.0, 0.0, 0.0, 0.0, 0.0, 0.0, 0.0, 0.0, 0.0, 0.0, 0.0, 0.0, 0.0, 0.0, 0.0, 0.0, 0.0, 0.0, 0.0, 0.0, 0.0, 0.0, 0.0, 0.0, 0.0, 0.0, 0.0, 0.0, 0.0, 0.0, 0.0, 0.0, 0.0, 0.0, 0.0, 0.0, 0.0, 0.0, 0.0, 0.0, 0.0, 0.0, 0.0, 0.0, 0.0, 0.0, 0.0, 0.0, 0.0, 0.0, 0.0, 0.0, 0.0, 0.0, 0.0, 0.0, 0.0, 0.0, 0.0, 0.0, 0.0, 0.0, 0.0, 0.0, 0.0, 0.0, 0.0, 0.0, 0.0, 0.0, 0.0, 0.0, 0.0, 0.0, 0.0, 0.0, 0.0, 0.0, 0.0, 0.0, 0.0, 0.0, 0.0, 0.0, 0.0, 0.0, 0.0, 0.0, 0.0, 0.0, 0.0, 0.0, 0.0, 0.0, 0.0, 0.0, 0.0, 0.0, 0.0, 0.0, 0.0, 0.0, 0.0, 0.0, 0.0, 0.0, 0.0])
me_circle_026.materials.append(mat_grey)
me_circle_026.materials.append(mat_connector_yello)
me_circle_026.materials.append(mat_bridge)
me_circle_026.update()
me_circle_027 = bpy.data.meshes.new('Circle.027')
me_circle_027.from_pydata([(2.338, -4.95, 0.0), (2.338, -6.75, 0.0), (3.118, -5.4, 0.0), (3.897, -4.95, 0.0), (1.559, -5.4, 0.0), (4.677, -5.4, 0.0), (5.456, -4.95, 0.0), (2.338, -4.05, 0.0), (3.118, -3.6, 0.0), (3.897, -4.05, 0.0), (7.015, -6.75, 0.0), (6.235, -5.4, 0.0), (2.338, -7.65, 0.0), (1.559, -9.0, 0.0), (2.338, -9.45, 0.0), (3.118, -9.0, 0.0), (3.118, -8.1, 0.0), (3.897, -7.65, 0.0), (3.897, -9.45, 0.0), (4.677, -9.0, 0.0), (1.559, -8.1, 0.0), (4.677, -8.1, 0.0), (5.456, -7.65, 0.0), (7.015, -7.65, 0.0), (1.559, -6.3, 0.0), (3.118, -6.3, 0.0), (3.897, -6.75, 0.0), (4.677, -6.3, 0.0), (5.456, -6.75, 0.0), (6.235, -8.1, 0.0), (6.235, -6.3, 0.0)], [], [(0, 2, 3, 9, 8, 7), (2, 25, 26, 27, 5, 3), (0, 4, 24, 1, 25, 2), (26, 25, 1, 12, 16, 17), (13, 14, 15, 16, 12, 20), (15, 18, 19, 21, 17, 16), (27, 26, 17, 21, 22, 28), (6, 5, 27, 28, 30, 11), (22, 29, 23, 10, 30, 28)])
me_circle_027.polygons.foreach_set('material_index', [1, 1, 1, 1, 1, 1, 1, 1, 1])
_uv = me_circle_027.uv_layers.new(name='UVMap')
_uv.uv.foreach_set('vector', [0.0, 0.0, 0.0, 0.0, 0.0, 0.0, 0.0, 0.0, 0.0, 0.0, 0.0, 0.0, 0.0, 0.0, 0.0, 0.0, 0.0, 0.0, 0.0, 0.0, 0.0, 0.0, 0.0, 0.0, 0.0, 0.0, 0.0, 0.0, 0.0, 0.0, 0.0, 0.0, 0.0, 0.0, 0.0, 0.0, 0.0, 0.0, 0.0, 0.0, 0.0, 0.0, 0.0, 0.0, 0.0, 0.0, 0.0, 0.0, 0.0, 0.0, 0.0, 0.0, 0.0, 0.0, 0.0, 0.0, 0.0, 0.0, 0.0, 0.0, 0.0, 0.0, 0.0, 0.0, 0.0, 0.0, 0.0, 0.0, 0.0, 0.0, 0.0, 0.0, 0.0, 0.0, 0.0, 0.0, 0.0, 0.0, 0.0, 0.0, 0.0, 0.0, 0.0, 0.0, 0.0, 0.0, 0.0, 0.0, 0.0, 0.0, 0.0, 0.0, 0.0, 0.0, 0.0, 0.0, 0.0, 0.0, 0.0, 0.0, 0.0, 0.0, 0.0, 0.0, 0.0, 0.0, 0.0, 0.0])
me_circle_027.materials.append(mat_grey)
me_circle_027.materials.append(mat_connector_yello)
me_circle_027.materials.append(mat_bridge)
me_circle_027.update()
me_circle_028 = bpy.data.meshes.new('Circle.028')
me_circle_028.from_pydata([(-7.015, -6.75, 0.0), (-6.235, -5.4, 0.0), (-6.235, -6.3, 0.0), (-5.456, -6.75, 0.0), (-4.677, -6.3, 0.0), (-3.897, -6.75, 0.0), (-2.338, -6.75, 0.0), (-1.559, -6.3, 0.0), (-1.559, -5.4, 0.0), (-5.456, -4.95, 0.0), (-4.677, -5.4, 0.0), (-3.897, -4.05, 0.0), (-3.897, -4.95, 0.0), (-3.118, -5.4, 0.0), (-2.338, -4.95, 0.0), (-2.338, -4.05, 0.0), (-3.118, -3.6, 0.0), (-1.559, -8.1, 0.0), (-1.559, -9.0, 0.0), (-2.338, -9.45, 0.0), (-3.118, -9.0, 0.0), (-3.897, -9.45, 0.0), (-4.677, -9.0, 0.0), (-6.235, -8.1, 0.0), (-7.015, -7.65, 0.0), (-5.456, -7.65, 0.0), (-4.677, -8.1, 0.0), (-3.897, -7.65, 0.0), (-3.118, -8.1, 0.0), (-2.338, -7.65, 0.0), (-3.118, -6.3, 0.0)], [], [(13, 14, 15, 16, 11, 12), (13, 12, 10, 4, 5, 30), (29, 6, 30, 5, 27, 28), (9, 1, 2, 3, 4, 10), (25, 3, 2, 0, 24, 23), (27, 5, 4, 3, 25, 26), (13, 30, 6, 7, 8, 14), (20, 19, 18, 17, 29, 28), (20, 28, 27, 26, 22, 21)])
me_circle_028.polygons.foreach_set('material_index', [1, 1, 1, 1, 1, 1, 1, 1, 1])
_uv = me_circle_028.uv_layers.new(name='UVMap')
_uv.uv.foreach_set('vector', [0.0, 0.0, 0.0, 0.0, 0.0, 0.0, 0.0, 0.0, 0.0, 0.0, 0.0, 0.0, 0.0, 0.0, 0.0, 0.0, 0.0, 0.0, 0.0, 0.0, 0.0, 0.0, 0.0, 0.0, 0.0, 0.0, 0.0, 0.0, 0.0, 0.0, 0.0, 0.0, 0.0, 0.0, 0.0, 0.0, 0.0, 0.0, 0.0, 0.0, 0.0, 0.0, 0.0, 0.0, 0.0, 0.0, 0.0, 0.0, 0.0, 0.0, 0.0, 0.0, 0.0, 0.0, 0.0, 0.0, 0.0, 0.0, 0.0, 0.0, 0.0, 0.0, 0.0, 0.0, 0.0, 0.0, 0.0, 0.0, 0.0, 0.0, 0.0, 0.0, 0.0, 0.0, 0.0, 0.0, 0.0, 0.0, 0.0, 0.0, 0.0, 0.0, 0.0, 0.0, 0.0, 0.0, 0.0, 0.0, 0.0, 0.0, 0.0, 0.0, 0.0, 0.0, 0.0, 0.0, 0.0, 0.0, 0.0, 0.0, 0.0, 0.0, 0.0, 0.0, 0.0, 0.0, 0.0, 0.0])
me_circle_028.materials.append(mat_grey)
me_circle_028.materials.append(mat_connector_green)
me_circle_028.materials.append(mat_bridge)
me_circle_028.materials.append(mat_connector_yello)
me_circle_028.update()
me_circle_029 = bpy.data.meshes.new('Circle.029')
me_circle_029.from_pydata([(-7.015, -6.75, 0.0), (-6.235, -5.4, 0.0), (-6.235, -6.3, 0.0), (-5.456, -6.75, 0.0), (-4.677, -6.3, 0.0), (-3.897, -6.75, 0.0), (-2.338, -6.75, 0.0), (-1.559, -6.3, 0.0), (-1.559, -5.4, 0.0), (-5.456, -4.95, 0.0), (-4.677, -5.4, 0.0), (-3.897, -4.05, 0.0), (-3.897, -4.95, 0.0), (-3.118, -5.4, 0.0), (-2.338, -4.95, 0.0), (-2.338, -4.05, 0.0), (-3.118, -3.6, 0.0), (-1.559, -8.1, 0.0), (-1.559, -9.0, 0.0), (-2.338, -9.45, 0.0), (-3.118, -9.0, 0.0), (-3.897, -9.45, 0.0), (-4.677, -9.0, 0.0), (-6.235, -8.1, 0.0), (-7.015, -7.65, 0.0), (-5.456, -7.65, 0.0), (-4.677, -8.1, 0.0), (-3.897, -7.65, 0.0), (-3.118, -8.1, 0.0), (-2.338, -7.65, 0.0), (-3.118, -6.3, 0.0)], [], [(13, 14, 15, 16, 11, 12), (13, 12, 10, 4, 5, 30), (29, 6, 30, 5, 27, 28), (9, 1, 2, 3, 4, 10), (25, 3, 2, 0, 24, 23), (27, 5, 4, 3, 25, 26), (13, 30, 6, 7, 8, 14), (20, 19, 18, 17, 29, 28), (20, 28, 27, 26, 22, 21)])
me_circle_029.polygons.foreach_set('material_index', [1, 1, 1, 1, 1, 1, 1, 1, 1])
_uv = me_circle_029.uv_layers.new(name='UVMap')
_uv.uv.foreach_set('vector', [0.0, 0.0, 0.0, 0.0, 0.0, 0.0, 0.0, 0.0, 0.0, 0.0, 0.0, 0.0, 0.0, 0.0, 0.0, 0.0, 0.0, 0.0, 0.0, 0.0, 0.0, 0.0, 0.0, 0.0, 0.0, 0.0, 0.0, 0.0, 0.0, 0.0, 0.0, 0.0, 0.0, 0.0, 0.0, 0.0, 0.0, 0.0, 0.0, 0.0, 0.0, 0.0, 0.0, 0.0, 0.0, 0.0, 0.0, 0.0, 0.0, 0.0, 0.0, 0.0, 0.0, 0.0, 0.0, 0.0, 0.0, 0.0, 0.0, 0.0, 0.0, 0.0, 0.0, 0.0, 0.0, 0.0, 0.0, 0.0, 0.0, 0.0, 0.0, 0.0, 0.0, 0.0, 0.0, 0.0, 0.0, 0.0, 0.0, 0.0, 0.0, 0.0, 0.0, 0.0, 0.0, 0.0, 0.0, 0.0, 0.0, 0.0, 0.0, 0.0, 0.0, 0.0, 0.0, 0.0, 0.0, 0.0, 0.0, 0.0, 0.0, 0.0, 0.0, 0.0, 0.0, 0.0, 0.0, 0.0])
me_circle_029.materials.append(mat_grey)
me_circle_029.materials.append(mat_connector_green)
me_circle_029.materials.append(mat_bridge)
me_circle_029.materials.append(mat_connector_yello)
me_circle_029.update()
me_circle_030 = bpy.data.meshes.new('Circle.030')
me_circle_030.from_pydata([(-1.559, -6.3, 0.0), (0.0, -6.3, 0.0), (0.7794, -6.75, 0.0), (-5.456, -4.95, 0.0), (-4.677, -5.4, 0.0), (-6.235, -3.6, 0.0), (-5.456, -4.05, 0.0), (5.456, -4.05, 0.0), (-7.794, -0.9, 0.0), (-7.015, -1.35, 0.0), (-7.015, -2.25, 0.0), (-6.235, -2.7, 0.0), (7.015, -2.25, 0.0), (7.015, -1.35, 0.0), (-7.794, 0.0, 0.0), (-7.015, 0.45, 0.0), (-7.015, 1.35, 0.0), (6.235, 1.8, 0.0), (7.015, 0.45, 0.0), (7.015, 1.35, 0.0), (-5.456, 3.15, 0.0), (-6.235, 1.8, 0.0), (6.235, 2.7, 0.0), (-6.235, 2.7, 0.0), (-4.677, 4.5, 0.0), (4.677, 4.5, 0.0), (5.456, 3.15, 0.0), (5.456, 4.05, 0.0), (-5.456, 4.05, 0.0), (-4.677, 5.4, 0.0), (-3.897, 5.85, 0.0), (4.677, 5.4, 0.0), (-3.118, 7.2, 0.0), (-3.897, 6.75, 0.0), (-2.338, 6.75, 0.0), (-1.559, 7.2, 0.0), (-0.7794, 6.75, 0.0), (0.0, 7.2, 0.0), (1.559, 7.2, 0.0), (0.7794, 6.75, 0.0), (3.118, 7.2, 0.0), (2.338, 6.75, 0.0), (3.897, 6.75, 0.0), (3.897, 5.85, 0.0), (6.235, -3.6, 0.0), (6.235, -2.7, 0.0), (7.794, -0.9, 0.0), (7.794, 1.177e-07, 0.0), (-0.7794, -6.75, 0.0), (1.559, -6.3, 0.0), (-4.677, -6.3, 0.0), (-3.897, -6.75, 0.0), (-2.338, -6.75, 0.0), (-3.118, -6.3, 0.0), (2.338, -6.75, 0.0), (4.677, -5.4, 0.0), (5.456, -4.95, 0.0), (3.118, -6.3, 0.0), (3.897, -6.75, 0.0), (4.677, -6.3, 0.0)], [], [(3, 6, 5, 11, 10, 9, 8, 14, 15, 16, 21, 23, 20, 28, 24, 29, 30, 33, 32, 34, 35, 36, 37, 39, 38, 41, 40, 42, 43, 31, 25, 27, 26, 22, 17, 19, 18, 47, 46, 13, 12, 45, 44, 7, 56, 55, 59, 58, 57, 54, 49, 2, 1, 48, 0, 52, 53, 51, 50, 4)])
me_circle_030.polygons.foreach_set('material_index', [2])
me_circle_030.materials.append(mat_grey)
me_circle_030.materials.append(mat_connector_yello)
me_circle_030.materials.append(mat_bridge)
me_circle_030.materials.append(mat_connector_green)
me_circle_030.update()
me_circle_034 = bpy.data.meshes.new('Circle.034')
me_circle_034.from_pydata([(2.738, -1.883, 0.0), (-2.587e-07, -0.3027, 0.0), (-2.738, -1.883, 0.0), (-2.738, -5.045, 0.0), (-9.115e-07, -6.625, 0.0), (2.738, -5.045, 0.0)], [], [(1, 0, 5, 4, 3, 2)])
_uv = me_circle_034.uv_layers.new(name='UVMap')
_uv.uv.foreach_set('vector', [0.0, 0.0, 0.0, 0.0, 0.0, 0.0, 0.0, 0.0, 0.0, 0.0, 0.0, 0.0])
me_circle_034.materials.append(mat_red_line)
me_circle_034.update()
me_circle_036 = bpy.data.meshes.new('Circle.036')
me_circle_036.from_pydata([(-3.118, -2.7, 0.0), (-1.559, -3.6, 0.0), (0.0, -3.6, 0.0), (0.7794, -2.25, 0.0), (0.0, -2.7, 0.0), (1.559, -3.6, 0.0), (1.559, -2.7, 0.0), (-3.118, -0.9, 0.0), (-3.897, -1.35, 0.0), (-2.338, -1.35, 0.0), (-2.338, -2.25, 0.0), (-1.559, -2.7, 0.0), (-0.7794, -2.25, 0.0), (-0.7794, -1.35, 0.0), (2.338, -2.25, 0.0), (3.118, -2.7, 0.0), (3.897, -1.35, 0.0), (-1.559, 0.0, 0.0), (-1.559, -0.9, 0.0), (0.0, -0.9, 0.0), (0.7794, -1.35, 0.0), (1.559, -0.9, 0.0), (1.559, 0.0, 0.0), (2.338, 0.45, 0.0), (2.338, -1.35, 0.0), (3.118, -0.9, 0.0), (3.118, 0.0, 0.0), (-3.897, 0.45, 0.0), (-3.118, 0.0, 0.0), (-2.338, 0.45, 0.0), (-0.7794, 0.45, 0.0), (0.0, 0.0, 0.0), (0.7794, 1.35, 0.0), (1.559, 1.8, 0.0), (0.7794, 0.45, 0.0), (2.338, 1.35, 0.0), (3.118, 1.8, 0.0), (3.897, 0.45, 0.0), (-3.118, 1.8, 0.0), (-2.338, 1.35, 0.0), (-1.559, 2.7, 0.0), (-0.7794, 3.15, 0.0), (-1.559, 1.8, 0.0), (-0.7794, 1.35, 0.0), (0.0, 1.8, 0.0), (0.7794, 3.15, 0.0), (0.0, 2.7, 0.0), (2.338, 3.15, 0.0), (-2.338, 3.15, 0.0), (0.7794, 4.05, 0.0), (1.559, 2.7, 0.0), (-0.7794, 4.05, 0.0)], [(4, 3), (6, 5), (3, 6), (8, 7), (10, 9), (11, 10), (12, 11), (13, 12), (25, 24), (29, 28), (33, 35), (43, 42), (46, 45), (0, 10), (11, 1), (4, 2), (12, 4), (6, 14), (14, 15), (7, 9), (9, 18), (20, 3), (24, 14), (21, 24), (25, 16), (28, 7), (27, 28), (29, 17), (22, 23), (26, 25), (23, 26), (26, 37), (39, 29), (38, 39), (39, 42), (32, 33), (35, 23), (35, 36), (40, 42), (48, 40), (40, 41), (46, 44), (41, 46), (50, 33), (45, 50), (50, 47), (51, 41), (49, 45)], [(18, 13, 19, 31, 30, 17), (44, 43, 30, 31, 34, 32), (21, 22, 34, 31, 19, 20)])
_uv = me_circle_036.uv_layers.new(name='UVMap')
_uv.uv.foreach_set('vector', [0.0, 0.0, 0.0, 0.0, 0.0, 0.0, 0.0, 0.0, 0.0, 0.0, 0.0, 0.0, 0.0, 0.0, 0.0, 0.0, 0.0, 0.0, 0.0, 0.0, 0.0, 0.0, 0.0, 0.0, 0.0, 0.0, 0.0, 0.0, 0.0, 0.0, 0.0, 0.0, 0.0, 0.0, 0.0, 0.0])
me_circle_036.materials.append(mat_grey)
me_circle_036.materials.append(mat_connector_yello)
me_circle_036.materials.append(mat_bridge)
me_circle_036.update()
me_circle_008 = bpy.data.meshes.new('Circle.008')
me_circle_008.from_pydata([(0.02118, 1.101, 0.0), (-0.2739, 1.022, 0.0), (-1.101, -0.02119, 0.0), (-0.9643, -0.5323, 0.0), (0.569, -0.9431, 0.0), (0.9431, -0.569, 0.0), (1.022, -0.2739, 0.0), (0.5323, 0.9643, 0.0), (-1.022, 0.2739, 0.0), (0.2739, -1.022, 0.0), (-0.7483, -0.7483, 0.0), (0.7483, 0.7483, 0.0), (-1.159, 0.785, 0.0), (-0.785, 1.159, 0.0), (0.785, -1.159, 0.0), (1.159, -0.785, 0.0), (1.259, 0.6113, 0.0), (1.396, 0.1002, 0.0), (-1.396, -0.1002, 0.0), (-1.259, -0.6113, 0.0), (0.1002, 1.396, 0.0), (0.6113, 1.259, 0.0), (-0.1002, -1.396, 0.0), (-0.6113, -1.259, 0.0), (1.043, 0.8273, 0.0), (0.1948, -1.317, 0.0), (1.317, -0.1948, 0.0), (-0.4899, 1.238, 0.0), (-1.238, 0.4899, 0.0), (-0.8273, -1.043, 0.0)], [], [(5, 4, 14, 15), (1, 27, 13, 12, 28, 8), (22, 25, 9, 10, 29, 23), (17, 16, 24, 11, 6, 26), (3, 2, 18, 19), (21, 20, 0, 7)])
_uv = me_circle_008.uv_layers.new(name='UVMap')
_uv.uv.foreach_set('vector', [0.0, 0.0, 0.0, 0.0, 0.0, 0.0, 0.0, 0.0, 0.0, 0.0, 0.0, 0.0, 0.0, 0.0, 0.0, 0.0, 0.0, 0.0, 0.0, 0.0, 0.0, 0.0, 0.0, 0.0, 0.0, 0.0, 0.0, 0.0, 0.0, 0.0, 0.0, 0.0, 0.0, 0.0, 0.0, 0.0, 0.0, 0.0, 0.0, 0.0, 0.0, 0.0, 0.0, 0.0, 0.0, 0.0, 0.0, 0.0, 0.0, 0.0, 0.0, 0.0, 0.0, 0.0, 0.0, 0.0, 0.0, 0.0, 0.0, 0.0])
me_circle_008.materials.append(mat_1_s_coast)
me_circle_008.update()
me_circle_035 = bpy.data.meshes.new('Circle.035')
me_circle_035.from_pydata([(0.9431, -0.569, 0.0), (1.022, -0.2739, 0.0), (1.533, -0.4108, 0.0), (1.159, -0.785, 0.0), (1.396, 0.1002, 0.0), (1.317, -0.1948, 0.0), (1.691, 0.1793, 0.0), (1.907, -0.03669, 0.0), (1.533, -0.4108, 0.0), (1.396, 0.1002, 0.0), (2.044, -0.5478, 0.0), (1.828, -0.3318, 0.0), (1.965, -0.8428, 0.0), (1.67, -0.9219, 0.0), (1.533, -0.4108, 0.0), (2.044, -0.5478, 0.0), (1.159, -0.785, 0.0), (1.454, -0.7059, 0.0)], [(2, 4), (2, 3), (0, 3), (5, 4), (1, 0), (1, 2), (1, 5), (5, 2), (8, 10), (8, 9), (6, 9), (11, 10), (7, 6), (7, 8), (7, 11), (11, 8), (14, 16), (14, 15), (12, 15), (17, 16), (13, 12), (13, 14), (13, 17), (17, 14)], [])
_uv = me_circle_035.uv_layers.new(name='UVMap')
_uv.uv.foreach_set('vector', [])
me_circle_035.materials.append(mat_hex_connector)
me_circle_035.update()
me_circle_037 = bpy.data.meshes.new('Circle.037')
me_circle_037.from_pydata([(1.101, 0.02118, 0.0), (1.396, 0.1002, 0.0), (1.533, -0.4108, 0.0), (1.022, -0.2739, 0.0), (1.907, -0.03669, 0.0), (1.612, -0.1158, 0.0), (2.123, -0.2527, 0.0), (2.044, -0.5478, 0.0), (1.533, -0.4108, 0.0), (1.907, -0.03669, 0.0), (1.67, -0.9219, 0.0), (1.749, -0.6268, 0.0), (1.375, -1.001, 0.0), (1.159, -0.785, 0.0), (1.533, -0.4108, 0.0), (1.67, -0.9219, 0.0), (1.022, -0.2739, 0.0), (1.238, -0.4899, 0.0)], [(2, 4), (2, 3), (0, 3), (5, 4), (1, 0), (1, 2), (1, 5), (5, 2), (8, 10), (8, 9), (6, 9), (11, 10), (7, 6), (7, 8), (7, 11), (11, 8), (14, 16), (14, 15), (12, 15), (17, 16), (13, 12), (13, 14), (13, 17), (17, 14)], [])
_uv = me_circle_037.uv_layers.new(name='UVMap')
_uv.uv.foreach_set('vector', [])
me_circle_037.materials.append(mat_hex_connector)
me_circle_037.update()
me_circle_033 = bpy.data.meshes.new('Circle.033')
me_circle_033.from_pydata([(-0.1004, 0.9395, 0.0), (-0.3828, 0.8638, 0.0), (-0.8638, 0.3828, 0.0), (-0.9395, 0.1004, 0.0), (-0.7635, -0.5567, 0.0), (-0.5567, -0.7635, 0.0), (0.1004, -0.9395, 0.0), (0.3828, -0.8638, 0.0), (0.8638, -0.3828, 0.0), (0.9395, -0.1004, 0.0), (0.7635, 0.5567, 0.0), (0.5567, 0.7635, 0.0), (0.9199, -0.2465, 0.0), (-0.9199, 0.2465, 0.0), (-0.2465, 0.9199, 0.0), (0.2465, -0.9199, 0.0), (-0.6734, -0.6734, 0.0), (0.6734, 0.6734, 0.0), (-1.263, 0.6811, 0.0), (-0.6811, 1.263, 0.0), (1.122, 1.122, 0.0), (-0.4108, 1.533, 0.0), (-1.533, 0.4108, 0.0), (-1.122, -1.122, 0.0), (0.4108, -1.533, 0.0), (1.533, -0.4108, 0.0), (0.6811, -1.263, 0.0), (1.263, -0.6811, 0.0), (1.221, 0.7532, 0.0), (1.434, -0.04163, 0.0), (-1.434, 0.04163, 0.0), (-1.221, -0.7532, 0.0), (-0.04163, 1.434, 0.0), (0.7532, 1.221, 0.0), (0.04163, -1.434, 0.0), (-0.7532, -1.221, 0.0)], [], [(10, 28, 20, 17), (11, 17, 20, 33), (4, 31, 23, 16), (5, 16, 23, 35), (6, 34, 24, 15), (7, 15, 24, 26), (8, 27, 25, 12), (9, 12, 25, 29), (0, 32, 21, 14), (14, 21, 19, 1), (13, 2, 18, 22), (3, 13, 22, 30), (8, 7, 26, 27), (1, 19, 18, 2), (34, 6, 5, 35), (29, 28, 10, 9), (4, 3, 30, 31), (33, 32, 0, 11)])
_uv = me_circle_033.uv_layers.new(name='UVMap')
_uv.uv.foreach_set('vector', [0.0, 0.0, 0.0, 0.0, 0.0, 0.0, 0.0, 0.0, 0.0, 0.0, 0.0, 0.0, 0.0, 0.0, 0.0, 0.0, 0.0, 0.0, 0.0, 0.0, 0.0, 0.0, 0.0, 0.0, 0.0, 0.0, 0.0, 0.0, 0.0, 0.0, 0.0, 0.0, 0.0, 0.0, 0.0, 0.0, 0.0, 0.0, 0.0, 0.0, 0.0, 0.0, 0.0, 0.0, 0.0, 0.0, 0.0, 0.0, 0.0, 0.0, 0.0, 0.0, 0.0, 0.0, 0.0, 0.0, 0.0, 0.0, 0.0, 0.0, 0.0, 0.0, 0.0, 0.0, 0.0, 0.0, 0.0, 0.0, 0.0, 0.0, 0.0, 0.0, 0.0, 0.0, 0.0, 0.0, 0.0, 0.0, 0.0, 0.0, 0.0, 0.0, 0.0, 0.0, 0.0, 0.0, 0.0, 0.0, 0.0, 0.0, 0.0, 0.0, 0.0, 0.0, 0.0, 0.0, 0.0, 0.0, 0.0, 0.0, 0.0, 0.0, 0.0, 0.0, 0.0, 0.0, 0.0, 0.0, 0.0, 0.0, 0.0, 0.0, 0.0, 0.0, 0.0, 0.0, 0.0, 0.0, 0.0, 0.0, 0.0, 0.0, 0.0, 0.0, 0.0, 0.0, 0.0, 0.0, 0.0, 0.0, 0.0, 0.0, 0.0, 0.0, 0.0, 0.0, 0.0, 0.0, 0.0, 0.0, 0.0, 0.0, 0.0, 0.0])
me_circle_033.materials.append(mat_1_s_coast_001)
me_circle_033.update()
me_circle_045 = bpy.data.meshes.new('Circle.045')
me_circle_045.from_pydata([(0.02118, 1.101, 0.0), (-0.398, 0.8981, 0.0), (-0.8981, 0.398, 0.0), (-1.101, -0.02119, 0.0), (-0.9643, -0.5323, 0.0), (-0.5787, -0.7937, 0.0), (0.1044, -0.9767, 0.0), (0.569, -0.9431, 0.0), (0.9431, -0.569, 0.0), (0.9767, -0.1044, 0.0), (0.7937, 0.5787, 0.0), (0.5323, 0.9643, 0.0), (1.022, -0.2739, 0.0), (-1.022, 0.2739, 0.0), (-0.2739, 1.022, 0.0), (0.2739, -1.022, 0.0), (-0.7483, -0.7483, 0.0), (0.7483, 0.7483, 0.0), (-1.263, 0.6811, 0.0), (-0.6811, 1.263, 0.0), (1.122, 1.122, 0.0), (-0.4108, 1.533, 0.0), (-1.533, 0.4108, 0.0), (-1.122, -1.122, 0.0), (0.4108, -1.533, 0.0), (1.533, -0.4108, 0.0), (0.6811, -1.263, 0.0), (1.263, -0.6811, 0.0), (1.221, 0.7532, 0.0), (1.434, -0.04163, 0.0), (-1.434, 0.04163, 0.0), (-1.221, -0.7532, 0.0), (-0.04163, 1.434, 0.0), (0.7532, 1.221, 0.0), (0.04163, -1.434, 0.0), (-0.7532, -1.221, 0.0)], [], [(10, 28, 20, 17), (11, 17, 20, 33), (4, 31, 23, 16), (5, 16, 23, 35), (6, 34, 24, 15), (7, 15, 24, 26), (8, 27, 25, 12), (9, 12, 25, 29), (0, 32, 21, 14), (14, 21, 19, 1), (13, 2, 18, 22), (3, 13, 22, 30), (8, 7, 26, 27), (1, 19, 18, 2), (34, 6, 5, 35), (29, 28, 10, 9), (4, 3, 30, 31), (33, 32, 0, 11)])
me_circle_045.polygons.foreach_set('material_index', [1, 1, 2, 2, 1, 1, 2, 2, 2, 2, 1, 1, 0, 0, 0, 0, 0, 0])
_uv = me_circle_045.uv_layers.new(name='UVMap')
_uv.uv.foreach_set('vector', [0.0, 0.0, 0.0, 0.0, 0.0, 0.0, 0.0, 0.0, 0.0, 0.0, 0.0, 0.0, 0.0, 0.0, 0.0, 0.0, 0.0, 0.0, 0.0, 0.0, 0.0, 0.0, 0.0, 0.0, 0.0, 0.0, 0.0, 0.0, 0.0, 0.0, 0.0, 0.0, 0.0, 0.0, 0.0, 0.0, 0.0, 0.0, 0.0, 0.0, 0.0, 0.0, 0.0, 0.0, 0.0, 0.0, 0.0, 0.0, 0.0, 0.0, 0.0, 0.0, 0.0, 0.0, 0.0, 0.0, 0.0, 0.0, 0.0, 0.0, 0.0, 0.0, 0.0, 0.0, 0.0, 0.0, 0.0, 0.0, 0.0, 0.0, 0.0, 0.0, 0.0, 0.0, 0.0, 0.0, 0.0, 0.0, 0.0, 0.0, 0.0, 0.0, 0.0, 0.0, 0.0, 0.0, 0.0, 0.0, 0.0, 0.0, 0.0, 0.0, 0.0, 0.0, 0.0, 0.0, 0.0, 0.0, 0.0, 0.0, 0.0, 0.0, 0.0, 0.0, 0.0, 0.0, 0.0, 0.0, 0.0, 0.0, 0.0, 0.0, 0.0, 0.0, 0.0, 0.0, 0.0, 0.0, 0.0, 0.0, 0.0, 0.0, 0.0, 0.0, 0.0, 0.0, 0.0, 0.0, 0.0, 0.0, 0.0, 0.0, 0.0, 0.0, 0.0, 0.0, 0.0, 0.0, 0.0, 0.0, 0.0, 0.0, 0.0, 0.0])
me_circle_045.materials.append(mat_1_s_coast_002)
me_circle_045.materials.append(mat_connector_green)
me_circle_045.materials.append(mat_connector_yello)
me_circle_045.update()
me_circle_046 = bpy.data.meshes.new('Circle.046')
me_circle_046.from_pydata([(0.02118, 1.101, -0.03175), (-0.398, 0.8981, -0.03175), (-0.8981, 0.398, -0.03175), (-1.101, -0.02119, -0.03175), (-0.9643, -0.5323, -0.03175), (-0.5787, -0.7937, -0.03175), (0.1044, -0.9767, -0.03175), (0.569, -0.9431, -0.03175), (0.9431, -0.569, -0.03175), (0.9767, -0.1044, -0.03175), (0.7937, 0.5787, -0.03175), (0.5323, 0.9643, -0.03175), (1.022, -0.2739, -0.03175), (-1.022, 0.2739, -0.03175), (-0.2739, 1.022, -0.03175), (0.2739, -1.022, -0.03175), (-0.7483, -0.7483, -0.03175), (0.7483, 0.7483, -0.03175)], [], [(0, 11, 17, 10, 9, 12, 8, 7, 15, 6, 5, 16, 4, 3, 13, 2, 1, 14)])
me_circle_046.polygons.foreach_set('material_index', [3])
_uv = me_circle_046.uv_layers.new(name='UVMap')
_uv.uv.foreach_set('vector', [0.0, 0.0, 0.0, 0.0, 0.0, 0.0, 0.0, 0.0, 0.0, 0.0, 0.0, 0.0, 0.0, 0.0, 0.0, 0.0, 0.0, 0.0, 0.0, 0.0, 0.0, 0.0, 0.0, 0.0, 0.0, 0.0, 0.0, 0.0, 0.0, 0.0, 0.0, 0.0, 0.0, 0.0, 0.0, 0.0])
me_circle_046.materials.append(mat_1_s_coast_002)
me_circle_046.materials.append(mat_connector_green)
me_circle_046.materials.append(mat_connector_yello)
me_circle_046.materials.append(mat_bridge)
me_circle_046.update()

# ---- objects
ob_camera = bpy.data.objects.new('Camera', cam_camera)
ob_base_003 = bpy.data.objects.new('_base.003', me_circle_016)
ob_base_005 = bpy.data.objects.new('_base.005', me_circle_017)
ob_base_006 = bpy.data.objects.new('_base.006', me_circle_018)
ob_base_007 = bpy.data.objects.new('_base.007', me_circle_019)
ob_hex_conn_002 = bpy.data.objects.new('hex_conn.002', me_circle_014)
ob_hex_conn_003 = bpy.data.objects.new('hex_conn.003', me_circle_015)
ob_hex_conn_001 = bpy.data.objects.new('hex_conn.001', me_circle_020)
ob_hex_conn_004 = bpy.data.objects.new('hex_conn.004', me_circle_021)
ob_hex_conn_005 = bpy.data.objects.new('hex_conn.005', me_circle_022)
ob_hex_conn_006 = bpy.data.objects.new('hex_conn.006', me_circle_023)
ob_hex_conn_007 = bpy.data.objects.new('hex_conn.007', me_circle_024)
ob_hex_conn_008 = bpy.data.objects.new('hex_conn.008', me_circle_025)
ob_outer_hex = bpy.data.objects.new('outer_hex', me_circle_006)
ob_clouds_base = bpy.data.objects.new('_clouds_base', me_circle_084)
ob_circle = bpy.data.objects.new('circle', me_circle_054)
ob_clouds_countour = bpy.data.objects.new('_clouds_countour', me_circle_056)
ob_edge_based_hex = bpy.data.objects.new('edge_based_hex', me_circle_057)
ob_edge_based_hex_001 = bpy.data.objects.new('edge_based_hex.001', me_circle_010)
ob_circle_1 = bpy.data.objects.new('Circle', me_circle_011)
ob_circle_001 = bpy.data.objects.new('Circle.001', me_circle_012)
ob_circle_002 = bpy.data.objects.new('Circle.002', me_circle_013)
ob_circle_003 = bpy.data.objects.new('Circle.003', me_circle_026)
ob_circle_004 = bpy.data.objects.new('Circle.004', me_circle_027)
ob_circle_005 = bpy.data.objects.new('Circle.005', me_circle_028)
ob_circle_006 = bpy.data.objects.new('Circle.006', me_circle_029)
ob_x = bpy.data.objects.new('___', me_circle_030)
ob_edge_based_hex_002 = bpy.data.objects.new('edge_based_hex.002', me_circle_034)
ob_circle_007 = bpy.data.objects.new('Circle.007', me_circle_036)
ob_base_001 = bpy.data.objects.new('_base.001', me_circle_008)
ob_base_conn_ne = bpy.data.objects.new('_base_conn_NE', me_circle_035)
ob_base_conn_n = bpy.data.objects.new('_base_conn_N', me_circle_037)
ob_base = bpy.data.objects.new('_base', me_circle_033)
ob_base_002 = bpy.data.objects.new('_base.002', me_circle_045)
ob_base_004 = bpy.data.objects.new('_base.004', me_circle_046)
ob_newhex_v1 = bpy.data.objects.new('NewHex_V1', None)
ob_newhex_v1_001 = bpy.data.objects.new('NewHex_V1.001', None)
ob_newhex_v1_002 = bpy.data.objects.new('NewHex_V1.002', None)
ob_newhex_v1_003 = bpy.data.objects.new('NewHex_V1.003', None)
ob_newhex_v1_004 = bpy.data.objects.new('NewHex_V1.004', None)
ob_newhex_v1_005 = bpy.data.objects.new('NewHex_V1.005', None)

# ---- transforms, parenting, visibility, modifiers, constraints
ob_camera.location = (0.4356, 0.06294, 16.41)
ob_camera.lock_rotations_4d = False
ob_camera.empty_display_type = 'ARROWS'
ob_camera.color = (0.0, 0.0, 0.0, 0.0)
ob_camera.display_type = 'WIRE'
ob_camera.lineart.crease_threshold = 0.0
ob_base_003.location = (-0.3889, 0.03209, 0.0)
ob_base_003.rotation_euler = (0.0, -0.0, -1.047)
ob_base_003.scale = (0.06415, 0.06415, 0.06415)
ob_base_003.show_wire = True
ob_base_005.location = (-0.05556, 0.417, 0.0)
ob_base_005.rotation_euler = (0.0, -0.0, -4.189)
ob_base_005.scale = (0.06415, 0.06415, 0.06415)
ob_base_005.show_wire = True
ob_base_006.location = (-0.3889, 0.03209, 0.0)
ob_base_006.scale = (0.06415, 0.06415, 0.06415)
ob_base_006.show_wire = True
ob_base_007.location = (0.05555, 0.8019, 0.0)
ob_base_007.rotation_euler = (0.0, -0.0, -2.094)
ob_base_007.scale = (0.06415, 0.06415, 0.06415)
ob_base_007.show_wire = True
_m = ob_base_007.modifiers.new('Array', 'ARRAY')
_m.count = 9
_m.use_constant_offset = True
_m.constant_offset_displace = (0.866, 1.5, 0.0)
_m.use_relative_offset = False
ob_hex_conn_002.location = (0.7594, 0.6571, 0.0)
ob_hex_conn_002.scale = (0.1898, 0.1898, 0.1898)
ob_hex_conn_002.show_wire = True
ob_hex_conn_003.location = (-2.98e-08, -5.96e-08, 0.0)
ob_hex_conn_003.scale = (0.1898, 0.1898, 0.1898)
ob_hex_conn_003.show_wire = True
ob_hex_conn_001.location = (6.652e-08, 3.993e-09, 0.0)
ob_hex_conn_001.rotation_euler = (0.0, -0.0, 2.094)
ob_hex_conn_001.scale = (0.1898, 0.1898, 0.1898)
ob_hex_conn_001.show_wire = True
ob_hex_conn_004.location = (-3.672e-08, 5.561e-08, 0.0)
ob_hex_conn_004.rotation_euler = (0.0, -0.0, 4.189)
ob_hex_conn_004.scale = (0.1898, 0.1898, 0.1898)
ob_hex_conn_004.show_wire = True
ob_hex_conn_005.location = (-0.866, 1.5, 0.0)
ob_hex_conn_005.rotation_euler = (0.0, -0.0, 4.189)
ob_hex_conn_005.scale = (0.1898, 0.1898, 0.1898)
ob_hex_conn_005.show_wire = True
ob_hex_conn_006.location = (0.866, 1.5, 0.0)
ob_hex_conn_006.rotation_euler = (0.0, -0.0, 2.094)
ob_hex_conn_006.scale = (0.1898, 0.1898, 0.1898)
ob_hex_conn_006.show_wire = True
ob_hex_conn_007.location = (1.732, 0.0, 0.0)
ob_hex_conn_007.rotation_euler = (0.0, -0.0, 2.094)
ob_hex_conn_007.scale = (0.1898, 0.1898, 0.1898)
ob_hex_conn_007.show_wire = True
ob_hex_conn_008.location = (-0.866, -1.5, 0.0)
ob_hex_conn_008.rotation_euler = (0.0, -0.0, 6.283)
ob_hex_conn_008.scale = (0.1898, 0.1898, 0.1898)
ob_hex_conn_008.show_wire = True
ob_outer_hex.location = (8.941e-08, 0.6575, 0.0)
ob_outer_hex.scale = (0.1898, 0.1898, 0.1898)
ob_outer_hex.hide_viewport = True
ob_outer_hex.show_wire = True
ob_clouds_base.location = (8.941e-08, 0.6575, 0.0)
ob_clouds_base.scale = (0.1898, 0.1898, 0.1898)
ob_clouds_base.show_wire = True
ob_circle.location = (0.2847, 0.4931, 0.0)
ob_circle.scale = (0.1898, 0.1898, 0.1898)
ob_circle.hide_viewport = True
ob_circle.hide_select = True
ob_circle.hide_render = True
_m = ob_circle.modifiers.new('Wireframe', 'WIREFRAME')
_m.thickness = 0.035
ob_clouds_countour.location = (8.941e-08, 0.6575, 0.0)
ob_clouds_countour.scale = (0.1898, 0.1898, 0.1898)
ob_clouds_countour.hide_select = True
ob_clouds_countour.show_wire = True
_m = ob_clouds_countour.modifiers.new('Wireframe', 'WIREFRAME')
_m.thickness = 0.085
_m.offset = 1.0
ob_edge_based_hex.location = (8.941e-08, 0.6575, 0.0)
ob_edge_based_hex.scale = (0.1898, 0.1898, 0.1898)
ob_edge_based_hex.hide_select = True
_m = ob_edge_based_hex.modifiers.new('Wireframe', 'WIREFRAME')
_m.thickness = 0.132
ob_edge_based_hex_001.location = (8.941e-08, 0.6575, 0.0)
ob_edge_based_hex_001.scale = (0.1898, 0.1898, 0.1898)
_m = ob_edge_based_hex_001.modifiers.new('Wireframe', 'WIREFRAME')
_m.thickness = 0.132
ob_circle_1.location = (0.0, 0.0, 0.0)
ob_circle_1.rotation_euler = (0.0, -0.0, 1.571)
ob_circle_1.scale = (0.1283, 0.1283, 0.1283)
ob_circle_1.show_wire = True
ob_circle_001.location = (0.0, 0.0, 0.0)
ob_circle_001.rotation_euler = (0.0, -0.0, 1.571)
ob_circle_001.scale = (0.1283, 0.1283, 0.1283)
ob_circle_001.show_wire = True
ob_circle_002.location = (0.0, 0.0, 0.0)
ob_circle_002.rotation_euler = (0.0, -0.0, 1.571)
ob_circle_002.scale = (0.1283, 0.1283, 0.1283)
ob_circle_002.show_wire = True
ob_circle_003.location = (0.0, 0.0, 0.0)
ob_circle_003.rotation_euler = (0.0, -0.0, 3.665)
ob_circle_003.scale = (0.1283, 0.1283, 0.1283)
ob_circle_003.show_wire = True
ob_circle_004.location = (0.0, 0.0, 0.0)
ob_circle_004.rotation_euler = (0.0, -0.0, 5.76)
ob_circle_004.scale = (0.1283, 0.1283, 0.1283)
ob_circle_004.show_wire = True
ob_circle_005.location = (0.0, 0.0, 0.0)
ob_circle_005.rotation_euler = (0.0, -0.0, -0.5236)
ob_circle_005.scale = (0.1283, 0.1283, 0.1283)
ob_circle_005.show_wire = True
ob_circle_006.location = (0.0, 0.0, 0.0)
ob_circle_006.rotation_euler = (0.0, -0.0, -2.618)
ob_circle_006.scale = (0.1283, 0.1283, 0.1283)
ob_circle_006.show_wire = True
ob_x.location = (0.0, 0.0, 0.0)
ob_x.rotation_euler = (0.0, -0.0, 1.571)
ob_x.scale = (0.1283, 0.1283, 0.1283)
ob_x.show_wire = True
_m = ob_x.modifiers.new('Wireframe', 'WIREFRAME')
_m.thickness = 0.113
ob_edge_based_hex_002.location = (8.941e-08, 0.6575, 0.0)
ob_edge_based_hex_002.scale = (0.1898, 0.1898, 0.1898)
_m = ob_edge_based_hex_002.modifiers.new('Wireframe', 'WIREFRAME')
_m.thickness = 0.132
ob_circle_007.location = (0.0, 0.0, 0.0)
ob_circle_007.rotation_euler = (0.0, -0.0, 1.571)
ob_circle_007.scale = (0.3849, 0.3849, 0.3849)
ob_circle_007.show_wire = True
ob_base_001.location = (0.0, 0.0, 0.0)
ob_base_001.rotation_euler = (0.0, -0.0, 0.7854)
ob_base_001.scale = (0.63, 0.63, 0.63)
ob_base_001.hide_viewport = True
ob_base_001.show_wire = True
ob_base_conn_ne.location = (0.0, 0.0, 0.0)
ob_base_conn_ne.rotation_euler = (0.0, -0.0, -5.498)
ob_base_conn_ne.scale = (0.63, 0.63, 0.63)
ob_base_conn_ne.show_wire = True
ob_base_conn_n.location = (0.0, 0.0, 0.0)
ob_base_conn_n.rotation_euler = (0.0, -0.0, -4.451)
ob_base_conn_n.scale = (0.63, 0.63, 0.63)
ob_base_conn_n.show_wire = True
ob_base.location = (0.0, 0.0, 0.0)
ob_base.rotation_euler = (0.0, -0.0, 0.7854)
ob_base.scale = (0.63, 0.63, 0.63)
ob_base.hide_viewport = True
ob_base.show_wire = True
ob_base_002.location = (0.0, 0.0, 0.0)
ob_base_002.rotation_euler = (0.0, -0.0, 0.7854)
ob_base_002.scale = (0.63, 0.63, 0.63)
ob_base_002.show_wire = True
ob_base_004.location = (0.0, 0.0, 0.0)
ob_base_004.rotation_euler = (0.0, -0.0, 0.7854)
ob_base_004.scale = (0.63, 0.63, 0.63)
ob_base_004.show_wire = True
ob_newhex_v1.location = (1.732, 0.0, 0.0)
ob_newhex_v1.instance_type = 'COLLECTION'
ob_newhex_v1_001.location = (0.866, 1.5, 0.0)
ob_newhex_v1_001.instance_type = 'COLLECTION'
ob_newhex_v1_002.location = (-0.866, 1.5, 0.0)
ob_newhex_v1_002.instance_type = 'COLLECTION'
ob_newhex_v1_003.location = (-0.866, -1.5, 0.0)
ob_newhex_v1_003.instance_type = 'COLLECTION'
ob_newhex_v1_004.location = (0.866, -1.5, 0.0)
ob_newhex_v1_004.instance_type = 'COLLECTION'
ob_newhex_v1_005.location = (-1.732, 0.0, 0.0)
ob_newhex_v1_005.instance_type = 'COLLECTION'
ob_newhex_v1.instance_collection = col_newhex_v1
ob_newhex_v1_001.instance_collection = col_newhex_v1
ob_newhex_v1_002.instance_collection = col_newhex_v1
ob_newhex_v1_003.instance_collection = col_newhex_v1
ob_newhex_v1_004.instance_collection = col_newhex_v1
ob_newhex_v1_005.instance_collection = col_newhex_v1

# ---- collection membership
col_collection.objects.link(ob_camera)
col_default.objects.link(ob_base_003)
col_default.objects.link(ob_base_005)
col_default.objects.link(ob_base_006)
col_default.objects.link(ob_base_007)
col_hex_connectors.objects.link(ob_hex_conn_002)
col_hex_connectors.objects.link(ob_hex_conn_003)
col_hex_connectors.objects.link(ob_hex_conn_001)
col_hex_connectors.objects.link(ob_hex_conn_004)
col_hex_connectors.objects.link(ob_hex_conn_005)
col_hex_connectors.objects.link(ob_hex_conn_006)
col_hex_connectors.objects.link(ob_hex_conn_007)
col_hex_connectors.objects.link(ob_hex_conn_008)
col_outer.objects.link(ob_outer_hex)
col_cloud_view.objects.link(ob_clouds_base)
col_cloud_view.objects.link(ob_circle)
col_cloud_view.objects.link(ob_clouds_countour)
col_cloud_view.objects.link(ob_edge_based_hex)
col_cloud_view_001.objects.link(ob_edge_based_hex_001)
col_cloud_view_001.objects.link(ob_circle_1)
col_cloud_view_001.objects.link(ob_circle_001)
col_cloud_view_001.objects.link(ob_circle_002)
col_cloud_view_001.objects.link(ob_circle_003)
col_cloud_view_001.objects.link(ob_circle_004)
col_cloud_view_001.objects.link(ob_circle_005)
col_cloud_view_001.objects.link(ob_circle_006)
col_cloud_view_001.objects.link(ob_x)
col_hexcomponents_v3.objects.link(ob_edge_based_hex_002)
col_hexcomponents_v3.objects.link(ob_circle_007)
col_hex.objects.link(ob_base_001)
col_hex.objects.link(ob_base_conn_ne)
col_hex.objects.link(ob_base_conn_n)
col_hex.objects.link(ob_base)
col_hex.objects.link(ob_base_002)
col_hex.objects.link(ob_base_004)
col_beighbor_hex.objects.link(ob_newhex_v1)
col_beighbor_hex.objects.link(ob_newhex_v1_001)
col_beighbor_hex.objects.link(ob_newhex_v1_002)
col_beighbor_hex.objects.link(ob_newhex_v1_003)
col_beighbor_hex.objects.link(ob_newhex_v1_004)
col_beighbor_hex.objects.link(ob_newhex_v1_005)

# ---- scene / render settings (as saved in the file)
scene.camera = ob_camera
scene.frame_start = 1; scene.frame_end = 250; scene.frame_set(2)
scene.render.engine = 'BLENDER_EEVEE_NEXT'
scene.cycles.sampling_pattern = 'TABULATED_SOBOL'
scene.cycles.use_light_tree = False
scene.view_settings.view_transform = 'Filmic'
bpy.context.view_layer.update()

# ---- added for rendering (the .blend has no usable light): sun
light_auto_sun = bpy.data.lights.new('AutoSun', 'SUN')
light_auto_sun.energy = 3.0
light_auto_sun.angle = 0.0523599
ob_auto_sun = bpy.data.objects.new('AutoSun', light_auto_sun)
scene.collection.objects.link(ob_auto_sun)
ob_auto_sun.rotation_euler = (0.872665, 0.174533, 0.523599)
bpy.context.view_layer.update()

